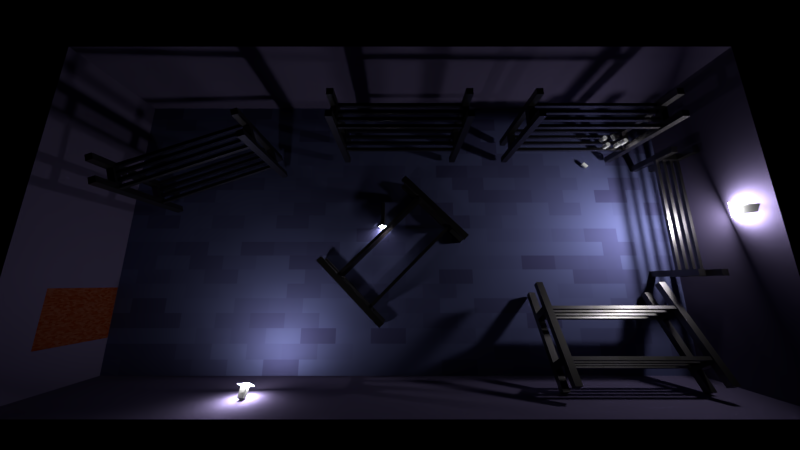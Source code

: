 # Source: Vorr_te_Tut.blend  (saved by Blender 2.78.0; exported with 4.5.12 LTS)
import bpy
from mathutils import Matrix  # noqa: F401  (used for matrix-valued properties, if any)

bpy.ops.wm.read_factory_settings(use_empty=True)
scene = bpy.context.scene
scene.name = 'Scene'

# ---- collections
col_collection_1 = bpy.data.collections.new('Collection 1'); scene.collection.children.link(col_collection_1)

# ---- materials (node trees are filled in below, after node groups)
mat_taschenlampe = bpy.data.materials.new('Taschenlampe')
mat_taschenlampe.alpha_threshold = 0.0
mat_taschenlampe.diffuse_color = (1.0, 1.0, 1.0, 1.0)
mat_taschenlampe.roughness = 0.5
mat_material_003 = bpy.data.materials.new('Material.003')
mat_material_003.alpha_threshold = 0.0
mat_material_003.roughness = 0.5
mat_material_002 = bpy.data.materials.new('Material.002')
mat_material_002.alpha_threshold = 0.0
mat_material_002.diffuse_color = (1.0, 1.0, 1.0, 1.0)
mat_material_002.roughness = 0.5
mat_material = bpy.data.materials.new('Material')
mat_material.alpha_threshold = 0.0
mat_material.roughness = 0.5
mat_t_r_sapwn = bpy.data.materials.new('Tür_sapwn')
mat_t_r_sapwn.alpha_threshold = 0.0
mat_t_r_sapwn.roughness = 0.5
mat_wand_spawn = bpy.data.materials.new('Wand_spawn')
mat_wand_spawn.alpha_threshold = 0.0
mat_wand_spawn.diffuse_color = (0.07226, 0.05956, 0.1149, 1.0)
mat_wand_spawn.roughness = 0.5
mat_wand_spawn.line_color = (0.0, 0.0, 0.0, 1.0)
mat_boden_spawn = bpy.data.materials.new('Boden_Spawn')
mat_boden_spawn.alpha_threshold = 0.0
mat_boden_spawn.roughness = 0.5

# ---- material node trees
mat_taschenlampe.use_nodes = True; mat_taschenlampe.node_tree.nodes.clear()
_N = mat_taschenlampe.node_tree.nodes; _L = mat_taschenlampe.node_tree.links
n0 = _N.new('ShaderNodeOutputMaterial'); n0.name = 'Material Output'; n0.location = (300, 300)
n1 = _N.new('ShaderNodeEmission'); n1.name = 'Emission'; n1.location = (10, 300)
n1.inputs[0].default_value = (0.8, 0.8, 0.8, 1.0)
n1.inputs[1].default_value = 200.0
_L.new(n1.outputs[0], n0.inputs[0])
n0.is_active_output = True
mat_material_003.use_nodes = True; mat_material_003.node_tree.nodes.clear()
_N = mat_material_003.node_tree.nodes; _L = mat_material_003.node_tree.links
n0 = _N.new('ShaderNodeOutputMaterial'); n0.name = 'Material Output'; n0.location = (300, 300)
n1 = _N.new('ShaderNodeBsdfDiffuse'); n1.name = 'Diffuse BSDF'; n1.location = (10, 300)
n1.inputs[0].default_value = (0.05781, 0.05781, 0.05781, 1.0)
_L.new(n1.outputs[0], n0.inputs[0])
n0.is_active_output = True
mat_material_002.use_nodes = True; mat_material_002.node_tree.nodes.clear()
_N = mat_material_002.node_tree.nodes; _L = mat_material_002.node_tree.links
n0 = _N.new('ShaderNodeOutputMaterial'); n0.name = 'Material Output'; n0.location = (300, 300)
n1 = _N.new('ShaderNodeEmission'); n1.name = 'Emission'; n1.location = (10, 300)
n1.inputs[0].default_value = (0.8, 0.8, 0.8, 1.0)
n1.inputs[1].default_value = 500.0
_L.new(n1.outputs[0], n0.inputs[0])
n0.is_active_output = True
mat_material.use_nodes = True; mat_material.node_tree.nodes.clear()
_N = mat_material.node_tree.nodes; _L = mat_material.node_tree.links
n0 = _N.new('ShaderNodeOutputMaterial'); n0.name = 'Material Output'; n0.location = (300, 300)
n1 = _N.new('ShaderNodeTexBrick'); n1.name = 'Brick Texture'; n1.location = (-190, 300)
n1.inputs[1].default_value = (0.1497, 0.139, 0.1523, 1.0)
n1.inputs[2].default_value = (0.1065, 0.1038, 0.08857, 1.0)
n1.inputs[5].default_value = 0.0
n1.inputs[7].default_value = -0.4
n1.inputs[9].default_value = 0.05
n2 = _N.new('ShaderNodeBsdfAnisotropic'); n2.name = 'Glossy BSDF'; n2.location = (10, 300)
n2.distribution = 'GGX'
n2.inputs[1].default_value = 0.3223
_L.new(n2.outputs[0], n0.inputs[0])
_L.new(n1.outputs[0], n2.inputs[0])
n0.is_active_output = True
mat_t_r_sapwn.use_nodes = True; mat_t_r_sapwn.node_tree.nodes.clear()
_N = mat_t_r_sapwn.node_tree.nodes; _L = mat_t_r_sapwn.node_tree.links
n0 = _N.new('ShaderNodeOutputMaterial'); n0.name = 'Material Output'; n0.location = (300, 300)
n1 = _N.new('ShaderNodeBsdfDiffuse'); n1.name = 'Diffuse BSDF'; n1.location = (10, 300)
n1.inputs[1].default_value = 0.09091
n2 = _N.new('ShaderNodeTexBrick'); n2.name = 'Brick Texture'; n2.location = (-180, 300)
n2.inputs[1].default_value = (0.0985, 0.01226, 0.0, 1.0)
n2.inputs[2].default_value = (0.1193, 0.03967, 0.0248, 1.0)
n2.inputs[5].default_value = 0.0
n2.inputs[8].default_value = 0.2
n2.inputs[9].default_value = 0.11
_L.new(n1.outputs[0], n0.inputs[0])
_L.new(n2.outputs[0], n1.inputs[0])
n0.is_active_output = True
mat_boden_spawn.use_nodes = True; mat_boden_spawn.node_tree.nodes.clear()
_N = mat_boden_spawn.node_tree.nodes; _L = mat_boden_spawn.node_tree.links
n0 = _N.new('ShaderNodeOutputMaterial'); n0.name = 'Material Output'; n0.location = (300, 300)
n1 = _N.new('ShaderNodeBsdfAnisotropic'); n1.name = 'Glossy BSDF'; n1.location = (10, 300)
n1.distribution = 'GGX'
n1.inputs[1].default_value = 0.7832
n2 = _N.new('ShaderNodeTexBrick'); n2.name = 'Brick Texture'; n2.location = (-190, 300)
n2.squash_frequency = 1
n2.inputs[1].default_value = (0.05576, 0.04413, 0.1282, 1.0)
n2.inputs[2].default_value = (0.1314, 0.1452, 0.3264, 1.0)
n2.inputs[4].default_value = 10.0
n2.inputs[5].default_value = 0.0
n2.inputs[7].default_value = 0.4
n2.inputs[8].default_value = 0.6
n2.inputs[9].default_value = 0.5
_L.new(n1.outputs[0], n0.inputs[0])
_L.new(n2.outputs[0], n1.inputs[0])
n0.is_active_output = True

# ---- world
world_world = bpy.data.worlds.new('World'); scene.world = world_world
world_world.use_nodes = True; world_world.node_tree.nodes.clear()
_N = world_world.node_tree.nodes; _L = world_world.node_tree.links
n0 = _N.new('ShaderNodeOutputWorld'); n0.name = 'World Output'; n0.location = (300, 300)
n1 = _N.new('ShaderNodeBackground'); n1.name = 'Background'; n1.location = (10, 300)
n1.inputs[0].default_value = (0.0, 0.0, 0.0, 1.0)
_L.new(n1.outputs[0], n0.inputs[0])
n0.is_active_output = True
world_world.color = (0.0, 0.0, 0.0)
world_world.use_sun_shadow = False
world_world.sun_shadow_jitter_overblur = 0.0
world_world.cycles.sampling_method = 'MANUAL'
world_world.light_settings.ao_factor = 0.2014

# ---- cameras
cam_camera = bpy.data.cameras.new('Camera')
cam_camera.clip_end = 100.0
cam_camera.lens = 11.0
cam_camera.sensor_width = 32.0
cam_camera.sensor_height = 18.0
cam_camera.ortho_scale = 7.314
cam_camera.dof.focus_distance = 0.0

# ---- meshes
me_circle = bpy.data.meshes.new('Circle')
me_circle.from_pydata([(0.0, 1.0, 0.0), (-0.1951, 0.9808, 0.0), (-0.3827, 0.9239, 0.0), (-0.5556, 0.8315, 0.0), (-0.7071, 0.7071, 0.0), (-0.8315, 0.5556, 0.0), (-0.9239, 0.3827, 0.0), (-0.9808, 0.1951, 0.0), (-1.0, 7.55e-08, 0.0), (-0.9808, -0.1951, 0.0), (-0.9239, -0.3827, 0.0), (-0.8315, -0.5556, 0.0), (-0.7071, -0.7071, 0.0), (-0.5556, -0.8315, 0.0), (-0.3827, -0.9239, 0.0), (-0.1951, -0.9808, 0.0), (3.258e-07, -1.0, 0.0), (0.1951, -0.9808, 0.0), (0.3827, -0.9239, 0.0), (0.5556, -0.8315, 0.0), (0.7071, -0.7071, 0.0), (0.8315, -0.5556, 0.0), (0.9239, -0.3827, 0.0), (0.9808, -0.1951, 0.0), (1.0, 9.656e-07, 0.0), (0.9808, 0.1951, 0.0), (0.9239, 0.3827, 0.0), (0.8315, 0.5556, 0.0), (0.7071, 0.7071, 0.0), (0.5556, 0.8315, 0.0), (0.3827, 0.9239, 0.0), (0.1951, 0.9808, 0.0)], [], [(1, 2, 3, 4, 5, 6, 7, 8, 9, 10, 11, 12, 13, 14, 15, 16, 17, 18, 19, 20, 21, 22, 23, 24, 25, 26, 27, 28, 29, 30, 31, 0)])
me_circle.materials.append(mat_taschenlampe)
me_circle.use_remesh_preserve_volume = False
me_circle.use_remesh_preserve_attributes = False
me_circle.use_mirror_vertex_groups = False
me_circle.update()
me_cone = bpy.data.meshes.new('Cone')
me_cone.from_pydata([(0.0, 1.0, -1.0), (0.1951, 0.9808, -1.0), (0.3827, 0.9239, -1.0), (0.5556, 0.8315, -1.0), (0.7071, 0.7071, -1.0), (0.8315, 0.5556, -1.0), (0.9239, 0.3827, -1.0), (0.9808, 0.1951, -1.0), (1.0, 7.55e-08, -1.0), (0.0, 0.0, 1.0), (0.9808, -0.1951, -1.0), (0.9239, -0.3827, -1.0), (0.8315, -0.5556, -1.0), (0.7071, -0.7071, -1.0), (0.5556, -0.8315, -1.0), (0.3827, -0.9239, -1.0), (0.1951, -0.9808, -1.0), (-3.258e-07, -1.0, -1.0), (-0.1951, -0.9808, -1.0), (-0.3827, -0.9239, -1.0), (-0.5556, -0.8315, -1.0), (-0.7071, -0.7071, -1.0), (-0.8315, -0.5556, -1.0), (-0.9239, -0.3827, -1.0), (-0.9808, -0.1951, -1.0), (-1.0, 9.656e-07, -1.0), (-0.9808, 0.1951, -1.0), (-0.9239, 0.3827, -1.0), (-0.8315, 0.5556, -1.0), (-0.7071, 0.7071, -1.0), (-0.5556, 0.8315, -1.0), (-0.3827, 0.9239, -1.0), (-0.1951, 0.9808, -1.0)], [], [(0, 9, 1), (1, 9, 2), (2, 9, 3), (3, 9, 4), (4, 9, 5), (5, 9, 6), (6, 9, 7), (7, 9, 8), (8, 9, 10), (10, 9, 11), (11, 9, 12), (12, 9, 13), (13, 9, 14), (14, 9, 15), (15, 9, 16), (16, 9, 17), (17, 9, 18), (18, 9, 19), (19, 9, 20), (20, 9, 21), (21, 9, 22), (22, 9, 23), (23, 9, 24), (24, 9, 25), (25, 9, 26), (26, 9, 27), (27, 9, 28), (28, 9, 29), (29, 9, 30), (30, 9, 31), (31, 9, 32), (32, 9, 0), (0, 1, 2, 3, 4, 5, 6, 7, 8, 10, 11, 12, 13, 14, 15, 16, 17, 18, 19, 20, 21, 22, 23, 24, 25, 26, 27, 28, 29, 30, 31, 32)])
me_cone.materials.append(mat_material_003)
me_cone.use_remesh_preserve_volume = False
me_cone.use_remesh_preserve_attributes = False
me_cone.use_mirror_vertex_groups = False
me_cone.update()
me_cylinder_006 = bpy.data.meshes.new('Cylinder.006')
me_cylinder_006.from_pydata([(0.0, 1.0, -1.0), (0.0, 1.0, 1.0), (0.1951, 0.9808, -1.0), (0.1951, 0.9808, 1.0), (0.3827, 0.9239, -1.0), (0.3827, 0.9239, 1.0), (0.5556, 0.8315, -1.0), (0.5556, 0.8315, 1.0), (0.7071, 0.7071, -1.0), (0.7071, 0.7071, 1.0), (0.8315, 0.5556, -1.0), (0.8315, 0.5556, 1.0), (0.9239, 0.3827, -1.0), (0.9239, 0.3827, 1.0), (0.9808, 0.1951, -1.0), (0.9808, 0.1951, 1.0), (1.0, 7.55e-08, -1.0), (1.0, 7.55e-08, 1.0), (0.9808, -0.1951, -1.0), (0.9808, -0.1951, 1.0), (0.9239, -0.3827, -1.0), (0.9239, -0.3827, 1.0), (0.8315, -0.5556, -1.0), (0.8315, -0.5556, 1.0), (0.7071, -0.7071, -1.0), (0.7071, -0.7071, 1.0), (0.5556, -0.8315, -1.0), (0.5556, -0.8315, 1.0), (0.3827, -0.9239, -1.0), (0.3827, -0.9239, 1.0), (0.1951, -0.9808, -1.0), (0.1951, -0.9808, 1.0), (-3.258e-07, -1.0, -1.0), (-3.258e-07, -1.0, 1.0), (-0.1951, -0.9808, -1.0), (-0.1951, -0.9808, 1.0), (-0.3827, -0.9239, -1.0), (-0.3827, -0.9239, 1.0), (-0.5556, -0.8315, -1.0), (-0.5556, -0.8315, 1.0), (-0.7071, -0.7071, -1.0), (-0.7071, -0.7071, 1.0), (-0.8315, -0.5556, -1.0), (-0.8315, -0.5556, 1.0), (-0.9239, -0.3827, -1.0), (-0.9239, -0.3827, 1.0), (-0.9808, -0.1951, -1.0), (-0.9808, -0.1951, 1.0), (-1.0, 9.656e-07, -1.0), (-1.0, 9.656e-07, 1.0), (-0.9808, 0.1951, -1.0), (-0.9808, 0.1951, 1.0), (-0.9239, 0.3827, -1.0), (-0.9239, 0.3827, 1.0), (-0.8315, 0.5556, -1.0), (-0.8315, 0.5556, 1.0), (-0.7071, 0.7071, -1.0), (-0.7071, 0.7071, 1.0), (-0.5556, 0.8315, -1.0), (-0.5556, 0.8315, 1.0), (-0.3827, 0.9239, -1.0), (-0.3827, 0.9239, 1.0), (-0.1951, 0.9808, -1.0), (-0.1951, 0.9808, 1.0)], [], [(0, 1, 3, 2), (2, 3, 5, 4), (4, 5, 7, 6), (6, 7, 9, 8), (8, 9, 11, 10), (10, 11, 13, 12), (12, 13, 15, 14), (14, 15, 17, 16), (16, 17, 19, 18), (18, 19, 21, 20), (20, 21, 23, 22), (22, 23, 25, 24), (24, 25, 27, 26), (26, 27, 29, 28), (28, 29, 31, 30), (30, 31, 33, 32), (32, 33, 35, 34), (34, 35, 37, 36), (36, 37, 39, 38), (38, 39, 41, 40), (40, 41, 43, 42), (42, 43, 45, 44), (44, 45, 47, 46), (46, 47, 49, 48), (48, 49, 51, 50), (50, 51, 53, 52), (52, 53, 55, 54), (54, 55, 57, 56), (56, 57, 59, 58), (58, 59, 61, 60), (3, 1, 63, 61, 59, 57, 55, 53, 51, 49, 47, 45, 43, 41, 39, 37, 35, 33, 31, 29, 27, 25, 23, 21, 19, 17, 15, 13, 11, 9, 7, 5), (60, 61, 63, 62), (62, 63, 1, 0), (0, 2, 4, 6, 8, 10, 12, 14, 16, 18, 20, 22, 24, 26, 28, 30, 32, 34, 36, 38, 40, 42, 44, 46, 48, 50, 52, 54, 56, 58, 60, 62)])
me_cylinder_006.materials.append(mat_material_003)
me_cylinder_006.use_remesh_preserve_volume = False
me_cylinder_006.use_remesh_preserve_attributes = False
me_cylinder_006.use_mirror_vertex_groups = False
me_cylinder_006.update()
me_cylinder_005 = bpy.data.meshes.new('Cylinder.005')
me_cylinder_005.from_pydata([(0.0, 1.0, -1.0), (0.0, 1.0, 1.0), (0.1951, 0.9808, -1.0), (0.1951, 0.9808, 1.0), (0.3827, 0.9239, -1.0), (0.3827, 0.9239, 1.0), (0.5556, 0.8315, -1.0), (0.5556, 0.8315, 1.0), (0.7071, 0.7071, -1.0), (0.7071, 0.7071, 1.0), (0.8315, 0.5556, -1.0), (0.8315, 0.5556, 1.0), (0.9239, 0.3827, -1.0), (0.9239, 0.3827, 1.0), (0.9808, 0.1951, -1.0), (0.9808, 0.1951, 1.0), (1.0, 7.55e-08, -1.0), (1.0, 7.55e-08, 1.0), (0.9808, -0.1951, -1.0), (0.9808, -0.1951, 1.0), (0.9239, -0.3827, -1.0), (0.9239, -0.3827, 1.0), (0.8315, -0.5556, -1.0), (0.8315, -0.5556, 1.0), (0.7071, -0.7071, -1.0), (0.7071, -0.7071, 1.0), (0.5556, -0.8315, -1.0), (0.5556, -0.8315, 1.0), (0.3827, -0.9239, -1.0), (0.3827, -0.9239, 1.0), (0.1951, -0.9808, -1.0), (0.1951, -0.9808, 1.0), (-3.258e-07, -1.0, -1.0), (-3.258e-07, -1.0, 1.0), (-0.1951, -0.9808, -1.0), (-0.1951, -0.9808, 1.0), (-0.3827, -0.9239, -1.0), (-0.3827, -0.9239, 1.0), (-0.5556, -0.8315, -1.0), (-0.5556, -0.8315, 1.0), (-0.7071, -0.7071, -1.0), (-0.7071, -0.7071, 1.0), (-0.8315, -0.5556, -1.0), (-0.8315, -0.5556, 1.0), (-0.9239, -0.3827, -1.0), (-0.9239, -0.3827, 1.0), (-0.9808, -0.1951, -1.0), (-0.9808, -0.1951, 1.0), (-1.0, 9.656e-07, -1.0), (-1.0, 9.656e-07, 1.0), (-0.9808, 0.1951, -1.0), (-0.9808, 0.1951, 1.0), (-0.9239, 0.3827, -1.0), (-0.9239, 0.3827, 1.0), (-0.8315, 0.5556, -1.0), (-0.8315, 0.5556, 1.0), (-0.7071, 0.7071, -1.0), (-0.7071, 0.7071, 1.0), (-0.5556, 0.8315, -1.0), (-0.5556, 0.8315, 1.0), (-0.3827, 0.9239, -1.0), (-0.3827, 0.9239, 1.0), (-0.1951, 0.9808, -1.0), (-0.1951, 0.9808, 1.0)], [], [(0, 1, 3, 2), (2, 3, 5, 4), (4, 5, 7, 6), (6, 7, 9, 8), (8, 9, 11, 10), (10, 11, 13, 12), (12, 13, 15, 14), (14, 15, 17, 16), (16, 17, 19, 18), (18, 19, 21, 20), (20, 21, 23, 22), (22, 23, 25, 24), (24, 25, 27, 26), (26, 27, 29, 28), (28, 29, 31, 30), (30, 31, 33, 32), (32, 33, 35, 34), (34, 35, 37, 36), (36, 37, 39, 38), (38, 39, 41, 40), (40, 41, 43, 42), (42, 43, 45, 44), (44, 45, 47, 46), (46, 47, 49, 48), (48, 49, 51, 50), (50, 51, 53, 52), (52, 53, 55, 54), (54, 55, 57, 56), (56, 57, 59, 58), (58, 59, 61, 60), (3, 1, 63, 61, 59, 57, 55, 53, 51, 49, 47, 45, 43, 41, 39, 37, 35, 33, 31, 29, 27, 25, 23, 21, 19, 17, 15, 13, 11, 9, 7, 5), (60, 61, 63, 62), (62, 63, 1, 0), (0, 2, 4, 6, 8, 10, 12, 14, 16, 18, 20, 22, 24, 26, 28, 30, 32, 34, 36, 38, 40, 42, 44, 46, 48, 50, 52, 54, 56, 58, 60, 62)])
me_cylinder_005.use_remesh_preserve_volume = False
me_cylinder_005.use_remesh_preserve_attributes = False
me_cylinder_005.use_mirror_vertex_groups = False
me_cylinder_005.update()
me_cylinder_004 = bpy.data.meshes.new('Cylinder.004')
me_cylinder_004.from_pydata([(0.0, 1.0, -1.0), (0.0, 1.0, 1.0), (0.1951, 0.9808, -1.0), (0.1951, 0.9808, 1.0), (0.3827, 0.9239, -1.0), (0.3827, 0.9239, 1.0), (0.5556, 0.8315, -1.0), (0.5556, 0.8315, 1.0), (0.7071, 0.7071, -1.0), (0.7071, 0.7071, 1.0), (0.8315, 0.5556, -1.0), (0.8315, 0.5556, 1.0), (0.9239, 0.3827, -1.0), (0.9239, 0.3827, 1.0), (0.9808, 0.1951, -1.0), (0.9808, 0.1951, 1.0), (1.0, 7.55e-08, -1.0), (1.0, 7.55e-08, 1.0), (0.9808, -0.1951, -1.0), (0.9808, -0.1951, 1.0), (0.9239, -0.3827, -1.0), (0.9239, -0.3827, 1.0), (0.8315, -0.5556, -1.0), (0.8315, -0.5556, 1.0), (0.7071, -0.7071, -1.0), (0.7071, -0.7071, 1.0), (0.5556, -0.8315, -1.0), (0.5556, -0.8315, 1.0), (0.3827, -0.9239, -1.0), (0.3827, -0.9239, 1.0), (0.1951, -0.9808, -1.0), (0.1951, -0.9808, 1.0), (-3.258e-07, -1.0, -1.0), (-3.258e-07, -1.0, 1.0), (-0.1951, -0.9808, -1.0), (-0.1951, -0.9808, 1.0), (-0.3827, -0.9239, -1.0), (-0.3827, -0.9239, 1.0), (-0.5556, -0.8315, -1.0), (-0.5556, -0.8315, 1.0), (-0.7071, -0.7071, -1.0), (-0.7071, -0.7071, 1.0), (-0.8315, -0.5556, -1.0), (-0.8315, -0.5556, 1.0), (-0.9239, -0.3827, -1.0), (-0.9239, -0.3827, 1.0), (-0.9808, -0.1951, -1.0), (-0.9808, -0.1951, 1.0), (-1.0, 9.656e-07, -1.0), (-1.0, 9.656e-07, 1.0), (-0.9808, 0.1951, -1.0), (-0.9808, 0.1951, 1.0), (-0.9239, 0.3827, -1.0), (-0.9239, 0.3827, 1.0), (-0.8315, 0.5556, -1.0), (-0.8315, 0.5556, 1.0), (-0.7071, 0.7071, -1.0), (-0.7071, 0.7071, 1.0), (-0.5556, 0.8315, -1.0), (-0.5556, 0.8315, 1.0), (-0.3827, 0.9239, -1.0), (-0.3827, 0.9239, 1.0), (-0.1951, 0.9808, -1.0), (-0.1951, 0.9808, 1.0)], [], [(0, 1, 3, 2), (2, 3, 5, 4), (4, 5, 7, 6), (6, 7, 9, 8), (8, 9, 11, 10), (10, 11, 13, 12), (12, 13, 15, 14), (14, 15, 17, 16), (16, 17, 19, 18), (18, 19, 21, 20), (20, 21, 23, 22), (22, 23, 25, 24), (24, 25, 27, 26), (26, 27, 29, 28), (28, 29, 31, 30), (30, 31, 33, 32), (32, 33, 35, 34), (34, 35, 37, 36), (36, 37, 39, 38), (38, 39, 41, 40), (40, 41, 43, 42), (42, 43, 45, 44), (44, 45, 47, 46), (46, 47, 49, 48), (48, 49, 51, 50), (50, 51, 53, 52), (52, 53, 55, 54), (54, 55, 57, 56), (56, 57, 59, 58), (58, 59, 61, 60), (3, 1, 63, 61, 59, 57, 55, 53, 51, 49, 47, 45, 43, 41, 39, 37, 35, 33, 31, 29, 27, 25, 23, 21, 19, 17, 15, 13, 11, 9, 7, 5), (60, 61, 63, 62), (62, 63, 1, 0), (0, 2, 4, 6, 8, 10, 12, 14, 16, 18, 20, 22, 24, 26, 28, 30, 32, 34, 36, 38, 40, 42, 44, 46, 48, 50, 52, 54, 56, 58, 60, 62)])
me_cylinder_004.use_remesh_preserve_volume = False
me_cylinder_004.use_remesh_preserve_attributes = False
me_cylinder_004.use_mirror_vertex_groups = False
me_cylinder_004.update()
me_cylinder_003 = bpy.data.meshes.new('Cylinder.003')
me_cylinder_003.from_pydata([(0.0, 1.0, -1.0), (0.0, 1.0, 1.0), (0.1951, 0.9808, -1.0), (0.1951, 0.9808, 1.0), (0.3827, 0.9239, -1.0), (0.3827, 0.9239, 1.0), (0.5556, 0.8315, -1.0), (0.5556, 0.8315, 1.0), (0.7071, 0.7071, -1.0), (0.7071, 0.7071, 1.0), (0.8315, 0.5556, -1.0), (0.8315, 0.5556, 1.0), (0.9239, 0.3827, -1.0), (0.9239, 0.3827, 1.0), (0.9808, 0.1951, -1.0), (0.9808, 0.1951, 1.0), (1.0, 7.55e-08, -1.0), (1.0, 7.55e-08, 1.0), (0.9808, -0.1951, -1.0), (0.9808, -0.1951, 1.0), (0.9239, -0.3827, -1.0), (0.9239, -0.3827, 1.0), (0.8315, -0.5556, -1.0), (0.8315, -0.5556, 1.0), (0.7071, -0.7071, -1.0), (0.7071, -0.7071, 1.0), (0.5556, -0.8315, -1.0), (0.5556, -0.8315, 1.0), (0.3827, -0.9239, -1.0), (0.3827, -0.9239, 1.0), (0.1951, -0.9808, -1.0), (0.1951, -0.9808, 1.0), (-3.258e-07, -1.0, -1.0), (-3.258e-07, -1.0, 1.0), (-0.1951, -0.9808, -1.0), (-0.1951, -0.9808, 1.0), (-0.3827, -0.9239, -1.0), (-0.3827, -0.9239, 1.0), (-0.5556, -0.8315, -1.0), (-0.5556, -0.8315, 1.0), (-0.7071, -0.7071, -1.0), (-0.7071, -0.7071, 1.0), (-0.8315, -0.5556, -1.0), (-0.8315, -0.5556, 1.0), (-0.9239, -0.3827, -1.0), (-0.9239, -0.3827, 1.0), (-0.9808, -0.1951, -1.0), (-0.9808, -0.1951, 1.0), (-1.0, 9.656e-07, -1.0), (-1.0, 9.656e-07, 1.0), (-0.9808, 0.1951, -1.0), (-0.9808, 0.1951, 1.0), (-0.9239, 0.3827, -1.0), (-0.9239, 0.3827, 1.0), (-0.8315, 0.5556, -1.0), (-0.8315, 0.5556, 1.0), (-0.7071, 0.7071, -1.0), (-0.7071, 0.7071, 1.0), (-0.5556, 0.8315, -1.0), (-0.5556, 0.8315, 1.0), (-0.3827, 0.9239, -1.0), (-0.3827, 0.9239, 1.0), (-0.1951, 0.9808, -1.0), (-0.1951, 0.9808, 1.0)], [], [(0, 1, 3, 2), (2, 3, 5, 4), (4, 5, 7, 6), (6, 7, 9, 8), (8, 9, 11, 10), (10, 11, 13, 12), (12, 13, 15, 14), (14, 15, 17, 16), (16, 17, 19, 18), (18, 19, 21, 20), (20, 21, 23, 22), (22, 23, 25, 24), (24, 25, 27, 26), (26, 27, 29, 28), (28, 29, 31, 30), (30, 31, 33, 32), (32, 33, 35, 34), (34, 35, 37, 36), (36, 37, 39, 38), (38, 39, 41, 40), (40, 41, 43, 42), (42, 43, 45, 44), (44, 45, 47, 46), (46, 47, 49, 48), (48, 49, 51, 50), (50, 51, 53, 52), (52, 53, 55, 54), (54, 55, 57, 56), (56, 57, 59, 58), (58, 59, 61, 60), (3, 1, 63, 61, 59, 57, 55, 53, 51, 49, 47, 45, 43, 41, 39, 37, 35, 33, 31, 29, 27, 25, 23, 21, 19, 17, 15, 13, 11, 9, 7, 5), (60, 61, 63, 62), (62, 63, 1, 0), (0, 2, 4, 6, 8, 10, 12, 14, 16, 18, 20, 22, 24, 26, 28, 30, 32, 34, 36, 38, 40, 42, 44, 46, 48, 50, 52, 54, 56, 58, 60, 62)])
me_cylinder_003.use_remesh_preserve_volume = False
me_cylinder_003.use_remesh_preserve_attributes = False
me_cylinder_003.use_mirror_vertex_groups = False
me_cylinder_003.update()
me_cylinder_002 = bpy.data.meshes.new('Cylinder.002')
me_cylinder_002.from_pydata([(0.0, 1.0, -1.0), (0.0, 1.0, 1.0), (0.1951, 0.9808, -1.0), (0.1951, 0.9808, 1.0), (0.3827, 0.9239, -1.0), (0.3827, 0.9239, 1.0), (0.5556, 0.8315, -1.0), (0.5556, 0.8315, 1.0), (0.7071, 0.7071, -1.0), (0.7071, 0.7071, 1.0), (0.8315, 0.5556, -1.0), (0.8315, 0.5556, 1.0), (0.9239, 0.3827, -1.0), (0.9239, 0.3827, 1.0), (0.9808, 0.1951, -1.0), (0.9808, 0.1951, 1.0), (1.0, 7.55e-08, -1.0), (1.0, 7.55e-08, 1.0), (0.9808, -0.1951, -1.0), (0.9808, -0.1951, 1.0), (0.9239, -0.3827, -1.0), (0.9239, -0.3827, 1.0), (0.8315, -0.5556, -1.0), (0.8315, -0.5556, 1.0), (0.7071, -0.7071, -1.0), (0.7071, -0.7071, 1.0), (0.5556, -0.8315, -1.0), (0.5556, -0.8315, 1.0), (0.3827, -0.9239, -1.0), (0.3827, -0.9239, 1.0), (0.1951, -0.9808, -1.0), (0.1951, -0.9808, 1.0), (-3.258e-07, -1.0, -1.0), (-3.258e-07, -1.0, 1.0), (-0.1951, -0.9808, -1.0), (-0.1951, -0.9808, 1.0), (-0.3827, -0.9239, -1.0), (-0.3827, -0.9239, 1.0), (-0.5556, -0.8315, -1.0), (-0.5556, -0.8315, 1.0), (-0.7071, -0.7071, -1.0), (-0.7071, -0.7071, 1.0), (-0.8315, -0.5556, -1.0), (-0.8315, -0.5556, 1.0), (-0.9239, -0.3827, -1.0), (-0.9239, -0.3827, 1.0), (-0.9808, -0.1951, -1.0), (-0.9808, -0.1951, 1.0), (-1.0, 9.656e-07, -1.0), (-1.0, 9.656e-07, 1.0), (-0.9808, 0.1951, -1.0), (-0.9808, 0.1951, 1.0), (-0.9239, 0.3827, -1.0), (-0.9239, 0.3827, 1.0), (-0.8315, 0.5556, -1.0), (-0.8315, 0.5556, 1.0), (-0.7071, 0.7071, -1.0), (-0.7071, 0.7071, 1.0), (-0.5556, 0.8315, -1.0), (-0.5556, 0.8315, 1.0), (-0.3827, 0.9239, -1.0), (-0.3827, 0.9239, 1.0), (-0.1951, 0.9808, -1.0), (-0.1951, 0.9808, 1.0)], [], [(0, 1, 3, 2), (2, 3, 5, 4), (4, 5, 7, 6), (6, 7, 9, 8), (8, 9, 11, 10), (10, 11, 13, 12), (12, 13, 15, 14), (14, 15, 17, 16), (16, 17, 19, 18), (18, 19, 21, 20), (20, 21, 23, 22), (22, 23, 25, 24), (24, 25, 27, 26), (26, 27, 29, 28), (28, 29, 31, 30), (30, 31, 33, 32), (32, 33, 35, 34), (34, 35, 37, 36), (36, 37, 39, 38), (38, 39, 41, 40), (40, 41, 43, 42), (42, 43, 45, 44), (44, 45, 47, 46), (46, 47, 49, 48), (48, 49, 51, 50), (50, 51, 53, 52), (52, 53, 55, 54), (54, 55, 57, 56), (56, 57, 59, 58), (58, 59, 61, 60), (3, 1, 63, 61, 59, 57, 55, 53, 51, 49, 47, 45, 43, 41, 39, 37, 35, 33, 31, 29, 27, 25, 23, 21, 19, 17, 15, 13, 11, 9, 7, 5), (60, 61, 63, 62), (62, 63, 1, 0), (0, 2, 4, 6, 8, 10, 12, 14, 16, 18, 20, 22, 24, 26, 28, 30, 32, 34, 36, 38, 40, 42, 44, 46, 48, 50, 52, 54, 56, 58, 60, 62)])
me_cylinder_002.use_remesh_preserve_volume = False
me_cylinder_002.use_remesh_preserve_attributes = False
me_cylinder_002.use_mirror_vertex_groups = False
me_cylinder_002.update()
me_cylinder_001 = bpy.data.meshes.new('Cylinder.001')
me_cylinder_001.from_pydata([(0.0, 1.0, -1.0), (0.0, 1.0, 1.0), (0.1951, 0.9808, -1.0), (0.1951, 0.9808, 1.0), (0.3827, 0.9239, -1.0), (0.3827, 0.9239, 1.0), (0.5556, 0.8315, -1.0), (0.5556, 0.8315, 1.0), (0.7071, 0.7071, -1.0), (0.7071, 0.7071, 1.0), (0.8315, 0.5556, -1.0), (0.8315, 0.5556, 1.0), (0.9239, 0.3827, -1.0), (0.9239, 0.3827, 1.0), (0.9808, 0.1951, -1.0), (0.9808, 0.1951, 1.0), (1.0, 7.55e-08, -1.0), (1.0, 7.55e-08, 1.0), (0.9808, -0.1951, -1.0), (0.9808, -0.1951, 1.0), (0.9239, -0.3827, -1.0), (0.9239, -0.3827, 1.0), (0.8315, -0.5556, -1.0), (0.8315, -0.5556, 1.0), (0.7071, -0.7071, -1.0), (0.7071, -0.7071, 1.0), (0.5556, -0.8315, -1.0), (0.5556, -0.8315, 1.0), (0.3827, -0.9239, -1.0), (0.3827, -0.9239, 1.0), (0.1951, -0.9808, -1.0), (0.1951, -0.9808, 1.0), (-3.258e-07, -1.0, -1.0), (-3.258e-07, -1.0, 1.0), (-0.1951, -0.9808, -1.0), (-0.1951, -0.9808, 1.0), (-0.3827, -0.9239, -1.0), (-0.3827, -0.9239, 1.0), (-0.5556, -0.8315, -1.0), (-0.5556, -0.8315, 1.0), (-0.7071, -0.7071, -1.0), (-0.7071, -0.7071, 1.0), (-0.8315, -0.5556, -1.0), (-0.8315, -0.5556, 1.0), (-0.9239, -0.3827, -1.0), (-0.9239, -0.3827, 1.0), (-0.9808, -0.1951, -1.0), (-0.9808, -0.1951, 1.0), (-1.0, 9.656e-07, -1.0), (-1.0, 9.656e-07, 1.0), (-0.9808, 0.1951, -1.0), (-0.9808, 0.1951, 1.0), (-0.9239, 0.3827, -1.0), (-0.9239, 0.3827, 1.0), (-0.8315, 0.5556, -1.0), (-0.8315, 0.5556, 1.0), (-0.7071, 0.7071, -1.0), (-0.7071, 0.7071, 1.0), (-0.5556, 0.8315, -1.0), (-0.5556, 0.8315, 1.0), (-0.3827, 0.9239, -1.0), (-0.3827, 0.9239, 1.0), (-0.1951, 0.9808, -1.0), (-0.1951, 0.9808, 1.0)], [], [(0, 1, 3, 2), (2, 3, 5, 4), (4, 5, 7, 6), (6, 7, 9, 8), (8, 9, 11, 10), (10, 11, 13, 12), (12, 13, 15, 14), (14, 15, 17, 16), (16, 17, 19, 18), (18, 19, 21, 20), (20, 21, 23, 22), (22, 23, 25, 24), (24, 25, 27, 26), (26, 27, 29, 28), (28, 29, 31, 30), (30, 31, 33, 32), (32, 33, 35, 34), (34, 35, 37, 36), (36, 37, 39, 38), (38, 39, 41, 40), (40, 41, 43, 42), (42, 43, 45, 44), (44, 45, 47, 46), (46, 47, 49, 48), (48, 49, 51, 50), (50, 51, 53, 52), (52, 53, 55, 54), (54, 55, 57, 56), (56, 57, 59, 58), (58, 59, 61, 60), (3, 1, 63, 61, 59, 57, 55, 53, 51, 49, 47, 45, 43, 41, 39, 37, 35, 33, 31, 29, 27, 25, 23, 21, 19, 17, 15, 13, 11, 9, 7, 5), (60, 61, 63, 62), (62, 63, 1, 0), (0, 2, 4, 6, 8, 10, 12, 14, 16, 18, 20, 22, 24, 26, 28, 30, 32, 34, 36, 38, 40, 42, 44, 46, 48, 50, 52, 54, 56, 58, 60, 62)])
me_cylinder_001.use_remesh_preserve_volume = False
me_cylinder_001.use_remesh_preserve_attributes = False
me_cylinder_001.use_mirror_vertex_groups = False
me_cylinder_001.update()
me_cylinder = bpy.data.meshes.new('Cylinder')
me_cylinder.from_pydata([(0.0, 1.0, -1.0), (0.0, 1.0, 1.0), (0.1951, 0.9808, -1.0), (0.1951, 0.9808, 1.0), (0.3827, 0.9239, -1.0), (0.3827, 0.9239, 1.0), (0.5556, 0.8315, -1.0), (0.5556, 0.8315, 1.0), (0.7071, 0.7071, -1.0), (0.7071, 0.7071, 1.0), (0.8315, 0.5556, -1.0), (0.8315, 0.5556, 1.0), (0.9239, 0.3827, -1.0), (0.9239, 0.3827, 1.0), (0.9808, 0.1951, -1.0), (0.9808, 0.1951, 1.0), (1.0, 7.55e-08, -1.0), (1.0, 7.55e-08, 1.0), (0.9808, -0.1951, -1.0), (0.9808, -0.1951, 1.0), (0.9239, -0.3827, -1.0), (0.9239, -0.3827, 1.0), (0.8315, -0.5556, -1.0), (0.8315, -0.5556, 1.0), (0.7071, -0.7071, -1.0), (0.7071, -0.7071, 1.0), (0.5556, -0.8315, -1.0), (0.5556, -0.8315, 1.0), (0.3827, -0.9239, -1.0), (0.3827, -0.9239, 1.0), (0.1951, -0.9808, -1.0), (0.1951, -0.9808, 1.0), (-3.258e-07, -1.0, -1.0), (-3.258e-07, -1.0, 1.0), (-0.1951, -0.9808, -1.0), (-0.1951, -0.9808, 1.0), (-0.3827, -0.9239, -1.0), (-0.3827, -0.9239, 1.0), (-0.5556, -0.8315, -1.0), (-0.5556, -0.8315, 1.0), (-0.7071, -0.7071, -1.0), (-0.7071, -0.7071, 1.0), (-0.8315, -0.5556, -1.0), (-0.8315, -0.5556, 1.0), (-0.9239, -0.3827, -1.0), (-0.9239, -0.3827, 1.0), (-0.9808, -0.1951, -1.0), (-0.9808, -0.1951, 1.0), (-1.0, 9.656e-07, -1.0), (-1.0, 9.656e-07, 1.0), (-0.9808, 0.1951, -1.0), (-0.9808, 0.1951, 1.0), (-0.9239, 0.3827, -1.0), (-0.9239, 0.3827, 1.0), (-0.8315, 0.5556, -1.0), (-0.8315, 0.5556, 1.0), (-0.7071, 0.7071, -1.0), (-0.7071, 0.7071, 1.0), (-0.5556, 0.8315, -1.0), (-0.5556, 0.8315, 1.0), (-0.3827, 0.9239, -1.0), (-0.3827, 0.9239, 1.0), (-0.1951, 0.9808, -1.0), (-0.1951, 0.9808, 1.0)], [], [(0, 1, 3, 2), (2, 3, 5, 4), (4, 5, 7, 6), (6, 7, 9, 8), (8, 9, 11, 10), (10, 11, 13, 12), (12, 13, 15, 14), (14, 15, 17, 16), (16, 17, 19, 18), (18, 19, 21, 20), (20, 21, 23, 22), (22, 23, 25, 24), (24, 25, 27, 26), (26, 27, 29, 28), (28, 29, 31, 30), (30, 31, 33, 32), (32, 33, 35, 34), (34, 35, 37, 36), (36, 37, 39, 38), (38, 39, 41, 40), (40, 41, 43, 42), (42, 43, 45, 44), (44, 45, 47, 46), (46, 47, 49, 48), (48, 49, 51, 50), (50, 51, 53, 52), (52, 53, 55, 54), (54, 55, 57, 56), (56, 57, 59, 58), (58, 59, 61, 60), (3, 1, 63, 61, 59, 57, 55, 53, 51, 49, 47, 45, 43, 41, 39, 37, 35, 33, 31, 29, 27, 25, 23, 21, 19, 17, 15, 13, 11, 9, 7, 5), (60, 61, 63, 62), (62, 63, 1, 0), (0, 2, 4, 6, 8, 10, 12, 14, 16, 18, 20, 22, 24, 26, 28, 30, 32, 34, 36, 38, 40, 42, 44, 46, 48, 50, 52, 54, 56, 58, 60, 62)])
me_cylinder.use_remesh_preserve_volume = False
me_cylinder.use_remesh_preserve_attributes = False
me_cylinder.use_mirror_vertex_groups = False
me_cylinder.update()
me_plane_001 = bpy.data.meshes.new('Plane.001')
me_plane_001.from_pydata([(-1.0, -1.0, 0.0), (1.0, -1.0, 0.0), (-1.0, 1.0, 0.0), (1.0, 1.0, 0.0)], [], [(0, 1, 3, 2)])
me_plane_001.materials.append(mat_material_002)
me_plane_001.use_remesh_preserve_volume = False
me_plane_001.use_remesh_preserve_attributes = False
me_plane_001.use_mirror_vertex_groups = False
me_plane_001.update()
me_cube_018 = bpy.data.meshes.new('Cube.018')
me_cube_018.from_pydata([(-1.0, -1.0, -1.0), (-1.0, -1.0, 1.0), (-1.0, 1.0, -1.0), (-1.0, 1.0, 1.0), (1.0, -1.0, -1.0), (1.0, -1.0, 1.0), (1.0, 1.0, -1.0), (1.0, 1.0, 1.0)], [], [(0, 1, 3, 2), (2, 3, 7, 6), (6, 7, 5, 4), (4, 5, 1, 0), (2, 6, 4, 0), (7, 3, 1, 5)])
me_cube_018.materials.append(mat_material_003)
me_cube_018.use_remesh_preserve_volume = False
me_cube_018.use_remesh_preserve_attributes = False
me_cube_018.use_mirror_vertex_groups = False
me_cube_018.update()
me_cube_017 = bpy.data.meshes.new('Cube.017')
me_cube_017.from_pydata([(-1.0, -1.0, -1.0), (-1.0, -1.0, 1.0), (-1.0, 1.0, -1.0), (-1.0, 1.0, 1.0), (1.0, -1.0, -1.0), (1.0, -1.0, 1.0), (1.0, 1.0, -1.0), (1.0, 1.0, 1.0)], [], [(0, 1, 3, 2), (2, 3, 7, 6), (6, 7, 5, 4), (4, 5, 1, 0), (2, 6, 4, 0), (7, 3, 1, 5)])
me_cube_017.materials.append(mat_material_003)
me_cube_017.use_remesh_preserve_volume = False
me_cube_017.use_remesh_preserve_attributes = False
me_cube_017.use_mirror_vertex_groups = False
me_cube_017.update()
me_plane = bpy.data.meshes.new('Plane')
me_plane.from_pydata([(-1.0, -1.0, 0.0), (1.0, -1.0, 0.0), (-1.0, 1.0, 0.0), (1.0, 1.0, 0.0)], [], [(0, 1, 3, 2)])
me_plane.materials.append(mat_material_002)
me_plane.use_remesh_preserve_volume = False
me_plane.use_remesh_preserve_attributes = False
me_plane.use_mirror_vertex_groups = False
me_plane.update()
me_cube_016 = bpy.data.meshes.new('Cube.016')
me_cube_016.from_pydata([(-1.047, -0.9631, 13.84), (-1.047, -0.9631, 15.84), (-1.047, 1.037, 13.84), (-1.047, 1.037, 15.84), (0.9533, -0.9631, 13.84), (0.9533, -0.9631, 15.84), (0.9533, 1.037, 13.84), (0.9533, 1.037, 15.84), (-41.13, -0.9631, 13.84), (-41.13, -0.9631, 15.84), (-41.13, 1.037, 13.84), (-41.13, 1.037, 15.84), (-39.13, -0.9631, 13.84), (-39.13, -0.9631, 15.84), (-39.13, 1.037, 13.84), (-39.13, 1.037, 15.84), (-1.0, -1.0, -1.0), (-1.0, -1.0, 1.0), (-1.0, 1.0, -1.0), (-1.0, 1.0, 1.0), (1.0, -1.0, -1.0), (1.0, -1.0, 1.0), (1.0, 1.0, -1.0), (1.0, 1.0, 1.0), (-41.13, -1.0, -1.0), (-41.13, -1.0, 1.0), (-41.13, 1.0, -1.0), (-41.13, 1.0, 1.0), (-39.13, -1.0, -1.0), (-39.13, -1.0, 1.0), (-39.13, 1.0, -1.0), (-39.13, 1.0, 1.0), (-40.6, -0.8216, 15.03), (-40.6, -1.107, 15.03), (-0.6029, -0.8216, 15.03), (-0.6029, -1.107, 15.03), (-40.6, -0.8216, 14.03), (-40.6, -1.107, 14.03), (-0.6029, -0.8216, 14.03), (-0.6029, -1.107, 14.03), (-40.6, -0.1359, 15.03), (-40.6, -0.4216, 15.03), (-0.6029, -0.1359, 15.03), (-0.6029, -0.4216, 15.03), (-40.6, -0.1359, 14.03), (-40.6, -0.4216, 14.03), (-0.6029, -0.1359, 14.03), (-0.6029, -0.4216, 14.03), (-40.6, 0.5498, 15.03), (-40.6, 0.2641, 15.03), (-0.6029, 0.5498, 15.03), (-0.6029, 0.2641, 15.03), (-40.6, 0.5498, 14.03), (-40.6, 0.2641, 14.03), (-0.6029, 0.5498, 14.03), (-0.6029, 0.2641, 14.03), (-40.6, 1.236, 15.03), (-40.6, 0.9498, 15.03), (-0.6029, 1.236, 15.03), (-0.6029, 0.9498, 15.03), (-40.6, 1.236, 14.03), (-40.6, 0.9498, 14.03), (-0.6029, 1.236, 14.03), (-0.6029, 0.9498, 14.03), (-40.6, -0.8216, 0.3721), (-40.6, -1.107, 0.3721), (-0.6029, -0.8216, 0.3721), (-0.6029, -1.107, 0.3721), (-40.6, -0.8216, -0.6279), (-40.6, -1.107, -0.6279), (-0.6029, -0.8216, -0.6279), (-0.6029, -1.107, -0.6279), (-40.6, -0.1359, 0.3721), (-40.6, -0.4216, 0.3721), (-0.6029, -0.1359, 0.3721), (-0.6029, -0.4216, 0.3721), (-40.6, -0.1359, -0.6279), (-40.6, -0.4216, -0.6279), (-0.6029, -0.1359, -0.6279), (-0.6029, -0.4216, -0.6279), (-40.6, 0.5498, 0.3721), (-40.6, 0.2641, 0.3721), (-0.6029, 0.5498, 0.3721), (-0.6029, 0.2641, 0.3721), (-40.6, 0.5498, -0.6279), (-40.6, 0.2641, -0.6279), (-0.6029, 0.5498, -0.6279), (-0.6029, 0.2641, -0.6279), (-40.6, 1.236, 0.3721), (-40.6, 0.9498, 0.3721), (-0.6029, 1.236, 0.3721), (-0.6029, 0.9498, 0.3721), (-40.6, 1.236, -0.6279), (-40.6, 0.9498, -0.6279), (-0.6029, 1.236, -0.6279), (-0.6029, 0.9498, -0.6279), (-41.05, 1.321, -8.701), (-41.05, 0.7498, -8.701), (-41.05, 1.321, 21.3), (-41.05, 0.7498, 21.3), (-39.05, 1.321, -8.701), (-39.05, 0.7498, -8.701), (-39.05, 1.321, 21.3), (-39.05, 0.7498, 21.3), (-1.053, 1.321, -8.701), (-1.053, 0.7498, -8.701), (-1.053, 1.321, 21.3), (-1.053, 0.7498, 21.3), (0.9471, 1.321, -8.701), (0.9471, 0.7498, -8.701), (0.9471, 1.321, 21.3), (0.9471, 0.7498, 21.3), (-1.053, -0.6787, -8.701), (-1.053, -1.25, -8.701), (-1.053, -0.6787, 21.3), (-1.053, -1.25, 21.3), (0.9471, -0.6787, -8.701), (0.9471, -1.25, -8.701), (0.9471, -0.6787, 21.3), (0.9471, -1.25, 21.3), (-41.05, -0.6787, -8.701), (-41.05, -1.25, -8.701), (-41.05, -0.6787, 21.3), (-41.05, -1.25, 21.3), (-39.05, -0.6787, -8.701), (-39.05, -1.25, -8.701), (-39.05, -0.6787, 21.3), (-39.05, -1.25, 21.3)], [], [(0, 1, 3, 2), (2, 3, 7, 6), (6, 7, 5, 4), (4, 5, 1, 0), (2, 6, 4, 0), (7, 3, 1, 5), (8, 9, 11, 10), (10, 11, 15, 14), (14, 15, 13, 12), (12, 13, 9, 8), (10, 14, 12, 8), (15, 11, 9, 13), (16, 17, 19, 18), (18, 19, 23, 22), (22, 23, 21, 20), (20, 21, 17, 16), (18, 22, 20, 16), (23, 19, 17, 21), (24, 25, 27, 26), (26, 27, 31, 30), (30, 31, 29, 28), (28, 29, 25, 24), (26, 30, 28, 24), (31, 27, 25, 29), (32, 33, 35, 34), (34, 35, 39, 38), (38, 39, 37, 36), (36, 37, 33, 32), (34, 38, 36, 32), (39, 35, 33, 37), (40, 41, 43, 42), (42, 43, 47, 46), (46, 47, 45, 44), (44, 45, 41, 40), (42, 46, 44, 40), (47, 43, 41, 45), (48, 49, 51, 50), (50, 51, 55, 54), (54, 55, 53, 52), (52, 53, 49, 48), (50, 54, 52, 48), (55, 51, 49, 53), (56, 57, 59, 58), (58, 59, 63, 62), (62, 63, 61, 60), (60, 61, 57, 56), (58, 62, 60, 56), (63, 59, 57, 61), (64, 65, 67, 66), (66, 67, 71, 70), (70, 71, 69, 68), (68, 69, 65, 64), (66, 70, 68, 64), (71, 67, 65, 69), (72, 73, 75, 74), (74, 75, 79, 78), (78, 79, 77, 76), (76, 77, 73, 72), (74, 78, 76, 72), (79, 75, 73, 77), (80, 81, 83, 82), (82, 83, 87, 86), (86, 87, 85, 84), (84, 85, 81, 80), (82, 86, 84, 80), (87, 83, 81, 85), (88, 89, 91, 90), (90, 91, 95, 94), (94, 95, 93, 92), (92, 93, 89, 88), (90, 94, 92, 88), (95, 91, 89, 93), (96, 97, 99, 98), (98, 99, 103, 102), (102, 103, 101, 100), (100, 101, 97, 96), (98, 102, 100, 96), (103, 99, 97, 101), (104, 105, 107, 106), (106, 107, 111, 110), (110, 111, 109, 108), (108, 109, 105, 104), (106, 110, 108, 104), (111, 107, 105, 109), (112, 113, 115, 114), (114, 115, 119, 118), (118, 119, 117, 116), (116, 117, 113, 112), (114, 118, 116, 112), (119, 115, 113, 117), (120, 121, 123, 122), (122, 123, 127, 126), (126, 127, 125, 124), (124, 125, 121, 120), (122, 126, 124, 120), (127, 123, 121, 125)])
me_cube_016.materials.append(mat_material)
me_cube_016.use_remesh_preserve_volume = False
me_cube_016.use_remesh_preserve_attributes = False
me_cube_016.use_mirror_vertex_groups = False
me_cube_016.update()
me_cube_015 = bpy.data.meshes.new('Cube.015')
me_cube_015.from_pydata([(-1.047, -0.9631, 13.84), (-1.047, -0.9631, 15.84), (-1.047, 1.037, 13.84), (-1.047, 1.037, 15.84), (0.9533, -0.9631, 13.84), (0.9533, -0.9631, 15.84), (0.9533, 1.037, 13.84), (0.9533, 1.037, 15.84), (-41.13, -0.9631, 13.84), (-41.13, -0.9631, 15.84), (-41.13, 1.037, 13.84), (-41.13, 1.037, 15.84), (-39.13, -0.9631, 13.84), (-39.13, -0.9631, 15.84), (-39.13, 1.037, 13.84), (-39.13, 1.037, 15.84), (-1.0, -1.0, -1.0), (-1.0, -1.0, 1.0), (-1.0, 1.0, -1.0), (-1.0, 1.0, 1.0), (1.0, -1.0, -1.0), (1.0, -1.0, 1.0), (1.0, 1.0, -1.0), (1.0, 1.0, 1.0), (-41.13, -1.0, -1.0), (-41.13, -1.0, 1.0), (-41.13, 1.0, -1.0), (-41.13, 1.0, 1.0), (-39.13, -1.0, -1.0), (-39.13, -1.0, 1.0), (-39.13, 1.0, -1.0), (-39.13, 1.0, 1.0), (-40.6, -0.8216, 15.03), (-40.6, -1.107, 15.03), (-0.6029, -0.8216, 15.03), (-0.6029, -1.107, 15.03), (-40.6, -0.8216, 14.03), (-40.6, -1.107, 14.03), (-0.6029, -0.8216, 14.03), (-0.6029, -1.107, 14.03), (-40.6, -0.1359, 15.03), (-40.6, -0.4216, 15.03), (-0.6029, -0.1359, 15.03), (-0.6029, -0.4216, 15.03), (-40.6, -0.1359, 14.03), (-40.6, -0.4216, 14.03), (-0.6029, -0.1359, 14.03), (-0.6029, -0.4216, 14.03), (-40.6, 0.5498, 15.03), (-40.6, 0.2641, 15.03), (-0.6029, 0.5498, 15.03), (-0.6029, 0.2641, 15.03), (-40.6, 0.5498, 14.03), (-40.6, 0.2641, 14.03), (-0.6029, 0.5498, 14.03), (-0.6029, 0.2641, 14.03), (-40.6, 1.236, 15.03), (-40.6, 0.9498, 15.03), (-0.6029, 1.236, 15.03), (-0.6029, 0.9498, 15.03), (-40.6, 1.236, 14.03), (-40.6, 0.9498, 14.03), (-0.6029, 1.236, 14.03), (-0.6029, 0.9498, 14.03), (-40.6, -0.8216, 0.3721), (-40.6, -1.107, 0.3721), (-0.6029, -0.8216, 0.3721), (-0.6029, -1.107, 0.3721), (-40.6, -0.8216, -0.6279), (-40.6, -1.107, -0.6279), (-0.6029, -0.8216, -0.6279), (-0.6029, -1.107, -0.6279), (-40.6, -0.1359, 0.3721), (-40.6, -0.4216, 0.3721), (-0.6029, -0.1359, 0.3721), (-0.6029, -0.4216, 0.3721), (-40.6, -0.1359, -0.6279), (-40.6, -0.4216, -0.6279), (-0.6029, -0.1359, -0.6279), (-0.6029, -0.4216, -0.6279), (-40.6, 0.5498, 0.3721), (-40.6, 0.2641, 0.3721), (-0.6029, 0.5498, 0.3721), (-0.6029, 0.2641, 0.3721), (-40.6, 0.5498, -0.6279), (-40.6, 0.2641, -0.6279), (-0.6029, 0.5498, -0.6279), (-0.6029, 0.2641, -0.6279), (-40.6, 1.236, 0.3721), (-40.6, 0.9498, 0.3721), (-0.6029, 1.236, 0.3721), (-0.6029, 0.9498, 0.3721), (-40.6, 1.236, -0.6279), (-40.6, 0.9498, -0.6279), (-0.6029, 1.236, -0.6279), (-0.6029, 0.9498, -0.6279), (-41.05, 1.321, -8.701), (-41.05, 0.7498, -8.701), (-41.05, 1.321, 21.3), (-41.05, 0.7498, 21.3), (-39.05, 1.321, -8.701), (-39.05, 0.7498, -8.701), (-39.05, 1.321, 21.3), (-39.05, 0.7498, 21.3), (-1.053, 1.321, -8.701), (-1.053, 0.7498, -8.701), (-1.053, 1.321, 21.3), (-1.053, 0.7498, 21.3), (0.9471, 1.321, -8.701), (0.9471, 0.7498, -8.701), (0.9471, 1.321, 21.3), (0.9471, 0.7498, 21.3), (-1.053, -0.6787, -8.701), (-1.053, -1.25, -8.701), (-1.053, -0.6787, 21.3), (-1.053, -1.25, 21.3), (0.9471, -0.6787, -8.701), (0.9471, -1.25, -8.701), (0.9471, -0.6787, 21.3), (0.9471, -1.25, 21.3), (-41.05, -0.6787, -8.701), (-41.05, -1.25, -8.701), (-41.05, -0.6787, 21.3), (-41.05, -1.25, 21.3), (-39.05, -0.6787, -8.701), (-39.05, -1.25, -8.701), (-39.05, -0.6787, 21.3), (-39.05, -1.25, 21.3)], [], [(0, 1, 3, 2), (2, 3, 7, 6), (6, 7, 5, 4), (4, 5, 1, 0), (2, 6, 4, 0), (7, 3, 1, 5), (8, 9, 11, 10), (10, 11, 15, 14), (14, 15, 13, 12), (12, 13, 9, 8), (10, 14, 12, 8), (15, 11, 9, 13), (16, 17, 19, 18), (18, 19, 23, 22), (22, 23, 21, 20), (20, 21, 17, 16), (18, 22, 20, 16), (23, 19, 17, 21), (24, 25, 27, 26), (26, 27, 31, 30), (30, 31, 29, 28), (28, 29, 25, 24), (26, 30, 28, 24), (31, 27, 25, 29), (32, 33, 35, 34), (34, 35, 39, 38), (38, 39, 37, 36), (36, 37, 33, 32), (34, 38, 36, 32), (39, 35, 33, 37), (40, 41, 43, 42), (42, 43, 47, 46), (46, 47, 45, 44), (44, 45, 41, 40), (42, 46, 44, 40), (47, 43, 41, 45), (48, 49, 51, 50), (50, 51, 55, 54), (54, 55, 53, 52), (52, 53, 49, 48), (50, 54, 52, 48), (55, 51, 49, 53), (56, 57, 59, 58), (58, 59, 63, 62), (62, 63, 61, 60), (60, 61, 57, 56), (58, 62, 60, 56), (63, 59, 57, 61), (64, 65, 67, 66), (66, 67, 71, 70), (70, 71, 69, 68), (68, 69, 65, 64), (66, 70, 68, 64), (71, 67, 65, 69), (72, 73, 75, 74), (74, 75, 79, 78), (78, 79, 77, 76), (76, 77, 73, 72), (74, 78, 76, 72), (79, 75, 73, 77), (80, 81, 83, 82), (82, 83, 87, 86), (86, 87, 85, 84), (84, 85, 81, 80), (82, 86, 84, 80), (87, 83, 81, 85), (88, 89, 91, 90), (90, 91, 95, 94), (94, 95, 93, 92), (92, 93, 89, 88), (90, 94, 92, 88), (95, 91, 89, 93), (96, 97, 99, 98), (98, 99, 103, 102), (102, 103, 101, 100), (100, 101, 97, 96), (98, 102, 100, 96), (103, 99, 97, 101), (104, 105, 107, 106), (106, 107, 111, 110), (110, 111, 109, 108), (108, 109, 105, 104), (106, 110, 108, 104), (111, 107, 105, 109), (112, 113, 115, 114), (114, 115, 119, 118), (118, 119, 117, 116), (116, 117, 113, 112), (114, 118, 116, 112), (119, 115, 113, 117), (120, 121, 123, 122), (122, 123, 127, 126), (126, 127, 125, 124), (124, 125, 121, 120), (122, 126, 124, 120), (127, 123, 121, 125)])
me_cube_015.materials.append(mat_material)
me_cube_015.use_remesh_preserve_volume = False
me_cube_015.use_remesh_preserve_attributes = False
me_cube_015.use_mirror_vertex_groups = False
me_cube_015.update()
me_cube_014 = bpy.data.meshes.new('Cube.014')
me_cube_014.from_pydata([(-1.047, -0.9631, 13.84), (-1.047, -0.9631, 15.84), (-1.047, 1.037, 13.84), (-1.047, 1.037, 15.84), (0.9533, -0.9631, 13.84), (0.9533, -0.9631, 15.84), (0.9533, 1.037, 13.84), (0.9533, 1.037, 15.84), (-41.13, -0.9631, 13.84), (-41.13, -0.9631, 15.84), (-41.13, 1.037, 13.84), (-41.13, 1.037, 15.84), (-39.13, -0.9631, 13.84), (-39.13, -0.9631, 15.84), (-39.13, 1.037, 13.84), (-39.13, 1.037, 15.84), (-1.0, -1.0, -1.0), (-1.0, -1.0, 1.0), (-1.0, 1.0, -1.0), (-1.0, 1.0, 1.0), (1.0, -1.0, -1.0), (1.0, -1.0, 1.0), (1.0, 1.0, -1.0), (1.0, 1.0, 1.0), (-41.13, -1.0, -1.0), (-41.13, -1.0, 1.0), (-41.13, 1.0, -1.0), (-41.13, 1.0, 1.0), (-39.13, -1.0, -1.0), (-39.13, -1.0, 1.0), (-39.13, 1.0, -1.0), (-39.13, 1.0, 1.0), (-40.6, -0.8216, 15.03), (-40.6, -1.107, 15.03), (-0.6029, -0.8216, 15.03), (-0.6029, -1.107, 15.03), (-40.6, -0.8216, 14.03), (-40.6, -1.107, 14.03), (-0.6029, -0.8216, 14.03), (-0.6029, -1.107, 14.03), (-40.6, -0.1359, 15.03), (-40.6, -0.4216, 15.03), (-0.6029, -0.1359, 15.03), (-0.6029, -0.4216, 15.03), (-40.6, -0.1359, 14.03), (-40.6, -0.4216, 14.03), (-0.6029, -0.1359, 14.03), (-0.6029, -0.4216, 14.03), (-40.6, 0.5498, 15.03), (-40.6, 0.2641, 15.03), (-0.6029, 0.5498, 15.03), (-0.6029, 0.2641, 15.03), (-40.6, 0.5498, 14.03), (-40.6, 0.2641, 14.03), (-0.6029, 0.5498, 14.03), (-0.6029, 0.2641, 14.03), (-40.6, 1.236, 15.03), (-40.6, 0.9498, 15.03), (-0.6029, 1.236, 15.03), (-0.6029, 0.9498, 15.03), (-40.6, 1.236, 14.03), (-40.6, 0.9498, 14.03), (-0.6029, 1.236, 14.03), (-0.6029, 0.9498, 14.03), (-40.6, -0.8216, 0.3721), (-40.6, -1.107, 0.3721), (-0.6029, -0.8216, 0.3721), (-0.6029, -1.107, 0.3721), (-40.6, -0.8216, -0.6279), (-40.6, -1.107, -0.6279), (-0.6029, -0.8216, -0.6279), (-0.6029, -1.107, -0.6279), (-40.6, -0.1359, 0.3721), (-40.6, -0.4216, 0.3721), (-0.6029, -0.1359, 0.3721), (-0.6029, -0.4216, 0.3721), (-40.6, -0.1359, -0.6279), (-40.6, -0.4216, -0.6279), (-0.6029, -0.1359, -0.6279), (-0.6029, -0.4216, -0.6279), (-40.6, 0.5498, 0.3721), (-40.6, 0.2641, 0.3721), (-0.6029, 0.5498, 0.3721), (-0.6029, 0.2641, 0.3721), (-40.6, 0.5498, -0.6279), (-40.6, 0.2641, -0.6279), (-0.6029, 0.5498, -0.6279), (-0.6029, 0.2641, -0.6279), (-40.6, 1.236, 0.3721), (-40.6, 0.9498, 0.3721), (-0.6029, 1.236, 0.3721), (-0.6029, 0.9498, 0.3721), (-40.6, 1.236, -0.6279), (-40.6, 0.9498, -0.6279), (-0.6029, 1.236, -0.6279), (-0.6029, 0.9498, -0.6279), (-41.05, 1.321, -8.701), (-41.05, 0.7498, -8.701), (-41.05, 1.321, 21.3), (-41.05, 0.7498, 21.3), (-39.05, 1.321, -8.701), (-39.05, 0.7498, -8.701), (-39.05, 1.321, 21.3), (-39.05, 0.7498, 21.3), (-1.053, 1.321, -8.701), (-1.053, 0.7498, -8.701), (-1.053, 1.321, 21.3), (-1.053, 0.7498, 21.3), (0.9471, 1.321, -8.701), (0.9471, 0.7498, -8.701), (0.9471, 1.321, 21.3), (0.9471, 0.7498, 21.3), (-1.053, -0.6787, -8.701), (-1.053, -1.25, -8.701), (-1.053, -0.6787, 21.3), (-1.053, -1.25, 21.3), (0.9471, -0.6787, -8.701), (0.9471, -1.25, -8.701), (0.9471, -0.6787, 21.3), (0.9471, -1.25, 21.3), (-41.05, -0.6787, -8.701), (-41.05, -1.25, -8.701), (-41.05, -0.6787, 21.3), (-41.05, -1.25, 21.3), (-39.05, -0.6787, -8.701), (-39.05, -1.25, -8.701), (-39.05, -0.6787, 21.3), (-39.05, -1.25, 21.3)], [], [(0, 1, 3, 2), (2, 3, 7, 6), (6, 7, 5, 4), (4, 5, 1, 0), (2, 6, 4, 0), (7, 3, 1, 5), (8, 9, 11, 10), (10, 11, 15, 14), (14, 15, 13, 12), (12, 13, 9, 8), (10, 14, 12, 8), (15, 11, 9, 13), (16, 17, 19, 18), (18, 19, 23, 22), (22, 23, 21, 20), (20, 21, 17, 16), (18, 22, 20, 16), (23, 19, 17, 21), (24, 25, 27, 26), (26, 27, 31, 30), (30, 31, 29, 28), (28, 29, 25, 24), (26, 30, 28, 24), (31, 27, 25, 29), (32, 33, 35, 34), (34, 35, 39, 38), (38, 39, 37, 36), (36, 37, 33, 32), (34, 38, 36, 32), (39, 35, 33, 37), (40, 41, 43, 42), (42, 43, 47, 46), (46, 47, 45, 44), (44, 45, 41, 40), (42, 46, 44, 40), (47, 43, 41, 45), (48, 49, 51, 50), (50, 51, 55, 54), (54, 55, 53, 52), (52, 53, 49, 48), (50, 54, 52, 48), (55, 51, 49, 53), (56, 57, 59, 58), (58, 59, 63, 62), (62, 63, 61, 60), (60, 61, 57, 56), (58, 62, 60, 56), (63, 59, 57, 61), (64, 65, 67, 66), (66, 67, 71, 70), (70, 71, 69, 68), (68, 69, 65, 64), (66, 70, 68, 64), (71, 67, 65, 69), (72, 73, 75, 74), (74, 75, 79, 78), (78, 79, 77, 76), (76, 77, 73, 72), (74, 78, 76, 72), (79, 75, 73, 77), (80, 81, 83, 82), (82, 83, 87, 86), (86, 87, 85, 84), (84, 85, 81, 80), (82, 86, 84, 80), (87, 83, 81, 85), (88, 89, 91, 90), (90, 91, 95, 94), (94, 95, 93, 92), (92, 93, 89, 88), (90, 94, 92, 88), (95, 91, 89, 93), (96, 97, 99, 98), (98, 99, 103, 102), (102, 103, 101, 100), (100, 101, 97, 96), (98, 102, 100, 96), (103, 99, 97, 101), (104, 105, 107, 106), (106, 107, 111, 110), (110, 111, 109, 108), (108, 109, 105, 104), (106, 110, 108, 104), (111, 107, 105, 109), (112, 113, 115, 114), (114, 115, 119, 118), (118, 119, 117, 116), (116, 117, 113, 112), (114, 118, 116, 112), (119, 115, 113, 117), (120, 121, 123, 122), (122, 123, 127, 126), (126, 127, 125, 124), (124, 125, 121, 120), (122, 126, 124, 120), (127, 123, 121, 125)])
me_cube_014.materials.append(mat_material)
me_cube_014.use_remesh_preserve_volume = False
me_cube_014.use_remesh_preserve_attributes = False
me_cube_014.use_mirror_vertex_groups = False
me_cube_014.update()
me_cube_013 = bpy.data.meshes.new('Cube.013')
me_cube_013.from_pydata([(-1.047, -0.9631, 13.84), (-1.047, -0.9631, 15.84), (-1.047, 1.037, 13.84), (-1.047, 1.037, 15.84), (0.9533, -0.9631, 13.84), (0.9533, -0.9631, 15.84), (0.9533, 1.037, 13.84), (0.9533, 1.037, 15.84), (-41.13, -0.9631, 13.84), (-41.13, -0.9631, 15.84), (-41.13, 1.037, 13.84), (-41.13, 1.037, 15.84), (-39.13, -0.9631, 13.84), (-39.13, -0.9631, 15.84), (-39.13, 1.037, 13.84), (-39.13, 1.037, 15.84), (-1.0, -1.0, -1.0), (-1.0, -1.0, 1.0), (-1.0, 1.0, -1.0), (-1.0, 1.0, 1.0), (1.0, -1.0, -1.0), (1.0, -1.0, 1.0), (1.0, 1.0, -1.0), (1.0, 1.0, 1.0), (-41.13, -1.0, -1.0), (-41.13, -1.0, 1.0), (-41.13, 1.0, -1.0), (-41.13, 1.0, 1.0), (-39.13, -1.0, -1.0), (-39.13, -1.0, 1.0), (-39.13, 1.0, -1.0), (-39.13, 1.0, 1.0), (-40.6, -0.8216, 15.03), (-40.6, -1.107, 15.03), (-0.6029, -0.8216, 15.03), (-0.6029, -1.107, 15.03), (-40.6, -0.8216, 14.03), (-40.6, -1.107, 14.03), (-0.6029, -0.8216, 14.03), (-0.6029, -1.107, 14.03), (-40.6, -0.1359, 15.03), (-40.6, -0.4216, 15.03), (-0.6029, -0.1359, 15.03), (-0.6029, -0.4216, 15.03), (-40.6, -0.1359, 14.03), (-40.6, -0.4216, 14.03), (-0.6029, -0.1359, 14.03), (-0.6029, -0.4216, 14.03), (-40.6, 0.5498, 15.03), (-40.6, 0.2641, 15.03), (-0.6029, 0.5498, 15.03), (-0.6029, 0.2641, 15.03), (-40.6, 0.5498, 14.03), (-40.6, 0.2641, 14.03), (-0.6029, 0.5498, 14.03), (-0.6029, 0.2641, 14.03), (-40.6, 1.236, 15.03), (-40.6, 0.9498, 15.03), (-0.6029, 1.236, 15.03), (-0.6029, 0.9498, 15.03), (-40.6, 1.236, 14.03), (-40.6, 0.9498, 14.03), (-0.6029, 1.236, 14.03), (-0.6029, 0.9498, 14.03), (-40.6, -0.8216, 0.3721), (-40.6, -1.107, 0.3721), (-0.6029, -0.8216, 0.3721), (-0.6029, -1.107, 0.3721), (-40.6, -0.8216, -0.6279), (-40.6, -1.107, -0.6279), (-0.6029, -0.8216, -0.6279), (-0.6029, -1.107, -0.6279), (-40.6, -0.1359, 0.3721), (-40.6, -0.4216, 0.3721), (-0.6029, -0.1359, 0.3721), (-0.6029, -0.4216, 0.3721), (-40.6, -0.1359, -0.6279), (-40.6, -0.4216, -0.6279), (-0.6029, -0.1359, -0.6279), (-0.6029, -0.4216, -0.6279), (-40.6, 0.5498, 0.3721), (-40.6, 0.2641, 0.3721), (-0.6029, 0.5498, 0.3721), (-0.6029, 0.2641, 0.3721), (-40.6, 0.5498, -0.6279), (-40.6, 0.2641, -0.6279), (-0.6029, 0.5498, -0.6279), (-0.6029, 0.2641, -0.6279), (-40.6, 1.236, 0.3721), (-40.6, 0.9498, 0.3721), (-0.6029, 1.236, 0.3721), (-0.6029, 0.9498, 0.3721), (-40.6, 1.236, -0.6279), (-40.6, 0.9498, -0.6279), (-0.6029, 1.236, -0.6279), (-0.6029, 0.9498, -0.6279), (-41.05, 1.321, -8.701), (-41.05, 0.7498, -8.701), (-41.05, 1.321, 21.3), (-41.05, 0.7498, 21.3), (-39.05, 1.321, -8.701), (-39.05, 0.7498, -8.701), (-39.05, 1.321, 21.3), (-39.05, 0.7498, 21.3), (-1.053, 1.321, -8.701), (-1.053, 0.7498, -8.701), (-1.053, 1.321, 21.3), (-1.053, 0.7498, 21.3), (0.9471, 1.321, -8.701), (0.9471, 0.7498, -8.701), (0.9471, 1.321, 21.3), (0.9471, 0.7498, 21.3), (-1.053, -0.6787, -8.701), (-1.053, -1.25, -8.701), (-1.053, -0.6787, 21.3), (-1.053, -1.25, 21.3), (0.9471, -0.6787, -8.701), (0.9471, -1.25, -8.701), (0.9471, -0.6787, 21.3), (0.9471, -1.25, 21.3), (-41.05, -0.6787, -8.701), (-41.05, -1.25, -8.701), (-41.05, -0.6787, 21.3), (-41.05, -1.25, 21.3), (-39.05, -0.6787, -8.701), (-39.05, -1.25, -8.701), (-39.05, -0.6787, 21.3), (-39.05, -1.25, 21.3)], [], [(0, 1, 3, 2), (2, 3, 7, 6), (6, 7, 5, 4), (4, 5, 1, 0), (2, 6, 4, 0), (7, 3, 1, 5), (8, 9, 11, 10), (10, 11, 15, 14), (14, 15, 13, 12), (12, 13, 9, 8), (10, 14, 12, 8), (15, 11, 9, 13), (16, 17, 19, 18), (18, 19, 23, 22), (22, 23, 21, 20), (20, 21, 17, 16), (18, 22, 20, 16), (23, 19, 17, 21), (24, 25, 27, 26), (26, 27, 31, 30), (30, 31, 29, 28), (28, 29, 25, 24), (26, 30, 28, 24), (31, 27, 25, 29), (32, 33, 35, 34), (34, 35, 39, 38), (38, 39, 37, 36), (36, 37, 33, 32), (34, 38, 36, 32), (39, 35, 33, 37), (40, 41, 43, 42), (42, 43, 47, 46), (46, 47, 45, 44), (44, 45, 41, 40), (42, 46, 44, 40), (47, 43, 41, 45), (48, 49, 51, 50), (50, 51, 55, 54), (54, 55, 53, 52), (52, 53, 49, 48), (50, 54, 52, 48), (55, 51, 49, 53), (56, 57, 59, 58), (58, 59, 63, 62), (62, 63, 61, 60), (60, 61, 57, 56), (58, 62, 60, 56), (63, 59, 57, 61), (64, 65, 67, 66), (66, 67, 71, 70), (70, 71, 69, 68), (68, 69, 65, 64), (66, 70, 68, 64), (71, 67, 65, 69), (72, 73, 75, 74), (74, 75, 79, 78), (78, 79, 77, 76), (76, 77, 73, 72), (74, 78, 76, 72), (79, 75, 73, 77), (80, 81, 83, 82), (82, 83, 87, 86), (86, 87, 85, 84), (84, 85, 81, 80), (82, 86, 84, 80), (87, 83, 81, 85), (88, 89, 91, 90), (90, 91, 95, 94), (94, 95, 93, 92), (92, 93, 89, 88), (90, 94, 92, 88), (95, 91, 89, 93), (96, 97, 99, 98), (98, 99, 103, 102), (102, 103, 101, 100), (100, 101, 97, 96), (98, 102, 100, 96), (103, 99, 97, 101), (104, 105, 107, 106), (106, 107, 111, 110), (110, 111, 109, 108), (108, 109, 105, 104), (106, 110, 108, 104), (111, 107, 105, 109), (112, 113, 115, 114), (114, 115, 119, 118), (118, 119, 117, 116), (116, 117, 113, 112), (114, 118, 116, 112), (119, 115, 113, 117), (120, 121, 123, 122), (122, 123, 127, 126), (126, 127, 125, 124), (124, 125, 121, 120), (122, 126, 124, 120), (127, 123, 121, 125)])
me_cube_013.materials.append(mat_material)
me_cube_013.use_remesh_preserve_volume = False
me_cube_013.use_remesh_preserve_attributes = False
me_cube_013.use_mirror_vertex_groups = False
me_cube_013.update()
me_cube_012 = bpy.data.meshes.new('Cube.012')
me_cube_012.from_pydata([(-1.047, -0.9631, 13.84), (-1.047, -0.9631, 15.84), (-1.047, 1.037, 13.84), (-1.047, 1.037, 15.84), (0.9533, -0.9631, 13.84), (0.9533, -0.9631, 15.84), (0.9533, 1.037, 13.84), (0.9533, 1.037, 15.84), (-41.13, -0.9631, 13.84), (-41.13, -0.9631, 15.84), (-41.13, 1.037, 13.84), (-41.13, 1.037, 15.84), (-39.13, -0.9631, 13.84), (-39.13, -0.9631, 15.84), (-39.13, 1.037, 13.84), (-39.13, 1.037, 15.84), (-1.0, -1.0, -1.0), (-1.0, -1.0, 1.0), (-1.0, 1.0, -1.0), (-1.0, 1.0, 1.0), (1.0, -1.0, -1.0), (1.0, -1.0, 1.0), (1.0, 1.0, -1.0), (1.0, 1.0, 1.0), (-41.13, -1.0, -1.0), (-41.13, -1.0, 1.0), (-41.13, 1.0, -1.0), (-41.13, 1.0, 1.0), (-39.13, -1.0, -1.0), (-39.13, -1.0, 1.0), (-39.13, 1.0, -1.0), (-39.13, 1.0, 1.0), (-40.6, -0.8216, 15.03), (-40.6, -1.107, 15.03), (-0.6029, -0.8216, 15.03), (-0.6029, -1.107, 15.03), (-40.6, -0.8216, 14.03), (-40.6, -1.107, 14.03), (-0.6029, -0.8216, 14.03), (-0.6029, -1.107, 14.03), (-40.6, -0.1359, 15.03), (-40.6, -0.4216, 15.03), (-0.6029, -0.1359, 15.03), (-0.6029, -0.4216, 15.03), (-40.6, -0.1359, 14.03), (-40.6, -0.4216, 14.03), (-0.6029, -0.1359, 14.03), (-0.6029, -0.4216, 14.03), (-40.6, 0.5498, 15.03), (-40.6, 0.2641, 15.03), (-0.6029, 0.5498, 15.03), (-0.6029, 0.2641, 15.03), (-40.6, 0.5498, 14.03), (-40.6, 0.2641, 14.03), (-0.6029, 0.5498, 14.03), (-0.6029, 0.2641, 14.03), (-40.6, 1.236, 15.03), (-40.6, 0.9498, 15.03), (-0.6029, 1.236, 15.03), (-0.6029, 0.9498, 15.03), (-40.6, 1.236, 14.03), (-40.6, 0.9498, 14.03), (-0.6029, 1.236, 14.03), (-0.6029, 0.9498, 14.03), (-40.6, -0.8216, 0.3721), (-40.6, -1.107, 0.3721), (-0.6029, -0.8216, 0.3721), (-0.6029, -1.107, 0.3721), (-40.6, -0.8216, -0.6279), (-40.6, -1.107, -0.6279), (-0.6029, -0.8216, -0.6279), (-0.6029, -1.107, -0.6279), (-40.6, -0.1359, 0.3721), (-40.6, -0.4216, 0.3721), (-0.6029, -0.1359, 0.3721), (-0.6029, -0.4216, 0.3721), (-40.6, -0.1359, -0.6279), (-40.6, -0.4216, -0.6279), (-0.6029, -0.1359, -0.6279), (-0.6029, -0.4216, -0.6279), (-40.6, 0.5498, 0.3721), (-40.6, 0.2641, 0.3721), (-0.6029, 0.5498, 0.3721), (-0.6029, 0.2641, 0.3721), (-40.6, 0.5498, -0.6279), (-40.6, 0.2641, -0.6279), (-0.6029, 0.5498, -0.6279), (-0.6029, 0.2641, -0.6279), (-40.6, 1.236, 0.3721), (-40.6, 0.9498, 0.3721), (-0.6029, 1.236, 0.3721), (-0.6029, 0.9498, 0.3721), (-40.6, 1.236, -0.6279), (-40.6, 0.9498, -0.6279), (-0.6029, 1.236, -0.6279), (-0.6029, 0.9498, -0.6279), (-41.05, 1.321, -8.701), (-41.05, 0.7498, -8.701), (-41.05, 1.321, 21.3), (-41.05, 0.7498, 21.3), (-39.05, 1.321, -8.701), (-39.05, 0.7498, -8.701), (-39.05, 1.321, 21.3), (-39.05, 0.7498, 21.3), (-1.053, 1.321, -8.701), (-1.053, 0.7498, -8.701), (-1.053, 1.321, 21.3), (-1.053, 0.7498, 21.3), (0.9471, 1.321, -8.701), (0.9471, 0.7498, -8.701), (0.9471, 1.321, 21.3), (0.9471, 0.7498, 21.3), (-1.053, -0.6787, -8.701), (-1.053, -1.25, -8.701), (-1.053, -0.6787, 21.3), (-1.053, -1.25, 21.3), (0.9471, -0.6787, -8.701), (0.9471, -1.25, -8.701), (0.9471, -0.6787, 21.3), (0.9471, -1.25, 21.3), (-41.05, -0.6787, -8.701), (-41.05, -1.25, -8.701), (-41.05, -0.6787, 21.3), (-41.05, -1.25, 21.3), (-39.05, -0.6787, -8.701), (-39.05, -1.25, -8.701), (-39.05, -0.6787, 21.3), (-39.05, -1.25, 21.3)], [], [(0, 1, 3, 2), (2, 3, 7, 6), (6, 7, 5, 4), (4, 5, 1, 0), (2, 6, 4, 0), (7, 3, 1, 5), (8, 9, 11, 10), (10, 11, 15, 14), (14, 15, 13, 12), (12, 13, 9, 8), (10, 14, 12, 8), (15, 11, 9, 13), (16, 17, 19, 18), (18, 19, 23, 22), (22, 23, 21, 20), (20, 21, 17, 16), (18, 22, 20, 16), (23, 19, 17, 21), (24, 25, 27, 26), (26, 27, 31, 30), (30, 31, 29, 28), (28, 29, 25, 24), (26, 30, 28, 24), (31, 27, 25, 29), (32, 33, 35, 34), (34, 35, 39, 38), (38, 39, 37, 36), (36, 37, 33, 32), (34, 38, 36, 32), (39, 35, 33, 37), (40, 41, 43, 42), (42, 43, 47, 46), (46, 47, 45, 44), (44, 45, 41, 40), (42, 46, 44, 40), (47, 43, 41, 45), (48, 49, 51, 50), (50, 51, 55, 54), (54, 55, 53, 52), (52, 53, 49, 48), (50, 54, 52, 48), (55, 51, 49, 53), (56, 57, 59, 58), (58, 59, 63, 62), (62, 63, 61, 60), (60, 61, 57, 56), (58, 62, 60, 56), (63, 59, 57, 61), (64, 65, 67, 66), (66, 67, 71, 70), (70, 71, 69, 68), (68, 69, 65, 64), (66, 70, 68, 64), (71, 67, 65, 69), (72, 73, 75, 74), (74, 75, 79, 78), (78, 79, 77, 76), (76, 77, 73, 72), (74, 78, 76, 72), (79, 75, 73, 77), (80, 81, 83, 82), (82, 83, 87, 86), (86, 87, 85, 84), (84, 85, 81, 80), (82, 86, 84, 80), (87, 83, 81, 85), (88, 89, 91, 90), (90, 91, 95, 94), (94, 95, 93, 92), (92, 93, 89, 88), (90, 94, 92, 88), (95, 91, 89, 93), (96, 97, 99, 98), (98, 99, 103, 102), (102, 103, 101, 100), (100, 101, 97, 96), (98, 102, 100, 96), (103, 99, 97, 101), (104, 105, 107, 106), (106, 107, 111, 110), (110, 111, 109, 108), (108, 109, 105, 104), (106, 110, 108, 104), (111, 107, 105, 109), (112, 113, 115, 114), (114, 115, 119, 118), (118, 119, 117, 116), (116, 117, 113, 112), (114, 118, 116, 112), (119, 115, 113, 117), (120, 121, 123, 122), (122, 123, 127, 126), (126, 127, 125, 124), (124, 125, 121, 120), (122, 126, 124, 120), (127, 123, 121, 125)])
me_cube_012.materials.append(mat_material)
me_cube_012.use_remesh_preserve_volume = False
me_cube_012.use_remesh_preserve_attributes = False
me_cube_012.use_mirror_vertex_groups = False
me_cube_012.update()
me_cube_009 = bpy.data.meshes.new('Cube.009')
me_cube_009.from_pydata([(-1.047, -0.9631, 13.84), (-1.047, -0.9631, 15.84), (-1.047, 1.037, 13.84), (-1.047, 1.037, 15.84), (0.9533, -0.9631, 13.84), (0.9533, -0.9631, 15.84), (0.9533, 1.037, 13.84), (0.9533, 1.037, 15.84), (-41.13, -0.9631, 13.84), (-41.13, -0.9631, 15.84), (-41.13, 1.037, 13.84), (-41.13, 1.037, 15.84), (-39.13, -0.9631, 13.84), (-39.13, -0.9631, 15.84), (-39.13, 1.037, 13.84), (-39.13, 1.037, 15.84), (-1.0, -1.0, -1.0), (-1.0, -1.0, 1.0), (-1.0, 1.0, -1.0), (-1.0, 1.0, 1.0), (1.0, -1.0, -1.0), (1.0, -1.0, 1.0), (1.0, 1.0, -1.0), (1.0, 1.0, 1.0), (-41.13, -1.0, -1.0), (-41.13, -1.0, 1.0), (-41.13, 1.0, -1.0), (-41.13, 1.0, 1.0), (-39.13, -1.0, -1.0), (-39.13, -1.0, 1.0), (-39.13, 1.0, -1.0), (-39.13, 1.0, 1.0), (-40.6, -0.8216, 15.03), (-40.6, -1.107, 15.03), (-0.6029, -0.8216, 15.03), (-0.6029, -1.107, 15.03), (-40.6, -0.8216, 14.03), (-40.6, -1.107, 14.03), (-0.6029, -0.8216, 14.03), (-0.6029, -1.107, 14.03), (-40.6, -0.1359, 15.03), (-40.6, -0.4216, 15.03), (-0.6029, -0.1359, 15.03), (-0.6029, -0.4216, 15.03), (-40.6, -0.1359, 14.03), (-40.6, -0.4216, 14.03), (-0.6029, -0.1359, 14.03), (-0.6029, -0.4216, 14.03), (-40.6, 0.5498, 15.03), (-40.6, 0.2641, 15.03), (-0.6029, 0.5498, 15.03), (-0.6029, 0.2641, 15.03), (-40.6, 0.5498, 14.03), (-40.6, 0.2641, 14.03), (-0.6029, 0.5498, 14.03), (-0.6029, 0.2641, 14.03), (-40.6, 1.236, 15.03), (-40.6, 0.9498, 15.03), (-0.6029, 1.236, 15.03), (-0.6029, 0.9498, 15.03), (-40.6, 1.236, 14.03), (-40.6, 0.9498, 14.03), (-0.6029, 1.236, 14.03), (-0.6029, 0.9498, 14.03), (-40.6, -0.8216, 0.3721), (-40.6, -1.107, 0.3721), (-0.6029, -0.8216, 0.3721), (-0.6029, -1.107, 0.3721), (-40.6, -0.8216, -0.6279), (-40.6, -1.107, -0.6279), (-0.6029, -0.8216, -0.6279), (-0.6029, -1.107, -0.6279), (-40.6, -0.1359, 0.3721), (-40.6, -0.4216, 0.3721), (-0.6029, -0.1359, 0.3721), (-0.6029, -0.4216, 0.3721), (-40.6, -0.1359, -0.6279), (-40.6, -0.4216, -0.6279), (-0.6029, -0.1359, -0.6279), (-0.6029, -0.4216, -0.6279), (-40.6, 0.5498, 0.3721), (-40.6, 0.2641, 0.3721), (-0.6029, 0.5498, 0.3721), (-0.6029, 0.2641, 0.3721), (-40.6, 0.5498, -0.6279), (-40.6, 0.2641, -0.6279), (-0.6029, 0.5498, -0.6279), (-0.6029, 0.2641, -0.6279), (-40.6, 1.236, 0.3721), (-40.6, 0.9498, 0.3721), (-0.6029, 1.236, 0.3721), (-0.6029, 0.9498, 0.3721), (-40.6, 1.236, -0.6279), (-40.6, 0.9498, -0.6279), (-0.6029, 1.236, -0.6279), (-0.6029, 0.9498, -0.6279), (-41.05, 1.321, -8.701), (-41.05, 0.7498, -8.701), (-41.05, 1.321, 21.3), (-41.05, 0.7498, 21.3), (-39.05, 1.321, -8.701), (-39.05, 0.7498, -8.701), (-39.05, 1.321, 21.3), (-39.05, 0.7498, 21.3), (-1.053, 1.321, -8.701), (-1.053, 0.7498, -8.701), (-1.053, 1.321, 21.3), (-1.053, 0.7498, 21.3), (0.9471, 1.321, -8.701), (0.9471, 0.7498, -8.701), (0.9471, 1.321, 21.3), (0.9471, 0.7498, 21.3), (-1.053, -0.6787, -8.701), (-1.053, -1.25, -8.701), (-1.053, -0.6787, 21.3), (-1.053, -1.25, 21.3), (0.9471, -0.6787, -8.701), (0.9471, -1.25, -8.701), (0.9471, -0.6787, 21.3), (0.9471, -1.25, 21.3), (-41.05, -0.6787, -8.701), (-41.05, -1.25, -8.701), (-41.05, -0.6787, 21.3), (-41.05, -1.25, 21.3), (-39.05, -0.6787, -8.701), (-39.05, -1.25, -8.701), (-39.05, -0.6787, 21.3), (-39.05, -1.25, 21.3)], [], [(0, 1, 3, 2), (2, 3, 7, 6), (6, 7, 5, 4), (4, 5, 1, 0), (2, 6, 4, 0), (7, 3, 1, 5), (8, 9, 11, 10), (10, 11, 15, 14), (14, 15, 13, 12), (12, 13, 9, 8), (10, 14, 12, 8), (15, 11, 9, 13), (16, 17, 19, 18), (18, 19, 23, 22), (22, 23, 21, 20), (20, 21, 17, 16), (18, 22, 20, 16), (23, 19, 17, 21), (24, 25, 27, 26), (26, 27, 31, 30), (30, 31, 29, 28), (28, 29, 25, 24), (26, 30, 28, 24), (31, 27, 25, 29), (32, 33, 35, 34), (34, 35, 39, 38), (38, 39, 37, 36), (36, 37, 33, 32), (34, 38, 36, 32), (39, 35, 33, 37), (40, 41, 43, 42), (42, 43, 47, 46), (46, 47, 45, 44), (44, 45, 41, 40), (42, 46, 44, 40), (47, 43, 41, 45), (48, 49, 51, 50), (50, 51, 55, 54), (54, 55, 53, 52), (52, 53, 49, 48), (50, 54, 52, 48), (55, 51, 49, 53), (56, 57, 59, 58), (58, 59, 63, 62), (62, 63, 61, 60), (60, 61, 57, 56), (58, 62, 60, 56), (63, 59, 57, 61), (64, 65, 67, 66), (66, 67, 71, 70), (70, 71, 69, 68), (68, 69, 65, 64), (66, 70, 68, 64), (71, 67, 65, 69), (72, 73, 75, 74), (74, 75, 79, 78), (78, 79, 77, 76), (76, 77, 73, 72), (74, 78, 76, 72), (79, 75, 73, 77), (80, 81, 83, 82), (82, 83, 87, 86), (86, 87, 85, 84), (84, 85, 81, 80), (82, 86, 84, 80), (87, 83, 81, 85), (88, 89, 91, 90), (90, 91, 95, 94), (94, 95, 93, 92), (92, 93, 89, 88), (90, 94, 92, 88), (95, 91, 89, 93), (96, 97, 99, 98), (98, 99, 103, 102), (102, 103, 101, 100), (100, 101, 97, 96), (98, 102, 100, 96), (103, 99, 97, 101), (104, 105, 107, 106), (106, 107, 111, 110), (110, 111, 109, 108), (108, 109, 105, 104), (106, 110, 108, 104), (111, 107, 105, 109), (112, 113, 115, 114), (114, 115, 119, 118), (118, 119, 117, 116), (116, 117, 113, 112), (114, 118, 116, 112), (119, 115, 113, 117), (120, 121, 123, 122), (122, 123, 127, 126), (126, 127, 125, 124), (124, 125, 121, 120), (122, 126, 124, 120), (127, 123, 121, 125)])
me_cube_009.materials.append(mat_material)
me_cube_009.use_remesh_preserve_volume = False
me_cube_009.use_remesh_preserve_attributes = False
me_cube_009.use_mirror_vertex_groups = False
me_cube_009.update()
me_plane_012 = bpy.data.meshes.new('Plane.012')
me_plane_012.from_pydata([(-1.0, -1.0, 0.0), (1.0, -1.0, 0.0), (-1.0, 1.0, 0.0), (1.0, 1.0, 0.0)], [], [(0, 1, 3, 2)])
me_plane_012.materials.append(mat_t_r_sapwn)
me_plane_012.use_remesh_preserve_volume = False
me_plane_012.use_remesh_preserve_attributes = False
me_plane_012.use_mirror_vertex_groups = False
me_plane_012.update()
me_plane_011 = bpy.data.meshes.new('Plane.011')
me_plane_011.from_pydata([(-1.0, -1.0, 0.0), (1.0, -1.0, 0.0), (-1.0, 1.0, 0.0), (1.0, 1.0, 0.0)], [], [(0, 1, 3, 2)])
me_plane_011.materials.append(mat_wand_spawn)
me_plane_011.use_remesh_preserve_volume = False
me_plane_011.use_remesh_preserve_attributes = False
me_plane_011.use_mirror_vertex_groups = False
me_plane_011.update()
me_plane_010 = bpy.data.meshes.new('Plane.010')
me_plane_010.from_pydata([(-1.0, -1.0, 0.0), (1.0, -1.0, 0.0), (-1.0, 1.0, 0.0), (1.0, 1.0, 0.0)], [], [(0, 1, 3, 2)])
me_plane_010.materials.append(mat_wand_spawn)
me_plane_010.use_remesh_preserve_volume = False
me_plane_010.use_remesh_preserve_attributes = False
me_plane_010.use_mirror_vertex_groups = False
me_plane_010.update()
me_plane_009 = bpy.data.meshes.new('Plane.009')
me_plane_009.from_pydata([(-1.0, -1.0, 0.0), (1.0, -1.0, 0.0), (-1.0, 1.0, 0.0), (1.0, 1.0, 0.0)], [], [(0, 1, 3, 2)])
me_plane_009.materials.append(mat_wand_spawn)
me_plane_009.use_remesh_preserve_volume = False
me_plane_009.use_remesh_preserve_attributes = False
me_plane_009.use_mirror_vertex_groups = False
me_plane_009.update()
me_plane_008 = bpy.data.meshes.new('Plane.008')
me_plane_008.from_pydata([(-1.0, -1.0, 0.0), (1.0, -1.0, 0.0), (-1.0, 1.0, 0.0), (1.0, 1.0, 0.0)], [], [(0, 1, 3, 2)])
me_plane_008.materials.append(mat_wand_spawn)
me_plane_008.use_remesh_preserve_volume = False
me_plane_008.use_remesh_preserve_attributes = False
me_plane_008.use_mirror_vertex_groups = False
me_plane_008.update()
me_plane_007 = bpy.data.meshes.new('Plane.007')
me_plane_007.from_pydata([(-1.0, -1.0, 0.0), (1.0, -1.0, 0.0), (-1.0, 1.0, 0.0), (1.0, 1.0, 0.0)], [], [(0, 1, 3, 2)])
me_plane_007.materials.append(mat_boden_spawn)
me_plane_007.use_remesh_preserve_volume = False
me_plane_007.use_remesh_preserve_attributes = False
me_plane_007.use_mirror_vertex_groups = False
me_plane_007.update()

# ---- objects
ob_circle = bpy.data.objects.new('Circle', me_circle)
ob_cone = bpy.data.objects.new('Cone', me_cone)
ob_cylinder_006 = bpy.data.objects.new('Cylinder.006', me_cylinder_006)
ob_cylinder_005 = bpy.data.objects.new('Cylinder.005', me_cylinder_005)
ob_cylinder_004 = bpy.data.objects.new('Cylinder.004', me_cylinder_004)
ob_cylinder_003 = bpy.data.objects.new('Cylinder.003', me_cylinder_003)
ob_cylinder_002 = bpy.data.objects.new('Cylinder.002', me_cylinder_002)
ob_cylinder_001 = bpy.data.objects.new('Cylinder.001', me_cylinder_001)
ob_cylinder = bpy.data.objects.new('Cylinder', me_cylinder)
ob_plane_007 = bpy.data.objects.new('Plane.007', me_plane_001)
ob_cube_008 = bpy.data.objects.new('Cube.008', me_cube_018)
ob_cube_007 = bpy.data.objects.new('Cube.007', me_cube_017)
ob_plane_006 = bpy.data.objects.new('Plane.006', me_plane)
ob_cube_006 = bpy.data.objects.new('Cube.006', me_cube_016)
ob_cube_005 = bpy.data.objects.new('Cube.005', me_cube_015)
ob_cube_004 = bpy.data.objects.new('Cube.004', me_cube_014)
ob_cube_003 = bpy.data.objects.new('Cube.003', me_cube_013)
ob_cube_001 = bpy.data.objects.new('Cube.001', me_cube_012)
ob_cube_002 = bpy.data.objects.new('Cube.002', me_cube_009)
ob_plane_005 = bpy.data.objects.new('Plane.005', me_plane_012)
ob_plane_004 = bpy.data.objects.new('Plane.004', me_plane_011)
ob_plane_003 = bpy.data.objects.new('Plane.003', me_plane_010)
ob_plane_002 = bpy.data.objects.new('Plane.002', me_plane_009)
ob_plane_001 = bpy.data.objects.new('Plane.001', me_plane_008)
ob_plane = bpy.data.objects.new('Plane', me_plane_007)
ob_camera = bpy.data.objects.new('Camera', cam_camera)

# ---- transforms, parenting, visibility, modifiers, constraints
ob_circle.location = (-0.6266, 0.02975, 0.1536)
ob_circle.rotation_euler = (-2.117, -4.463, 2.618)
ob_circle.scale = (0.1249, 0.1249, 2.775)
ob_circle.lineart.crease_threshold = 0.0
ob_cone.location = (-0.6275, 0.1457, 0.1386)
ob_cone.rotation_euler = (1.025, -4.463, 2.618)
ob_cone.scale = (0.1249, 0.1249, 0.111)
ob_cone.lineart.crease_threshold = 0.0
ob_cylinder_006.location = (-0.6308, 0.5544, 0.08579)
ob_cylinder_006.rotation_euler = (-2.117, -4.463, 2.618)
ob_cylinder_006.scale = (0.06938, 0.06938, 0.4163)
ob_cylinder_006.lineart.crease_threshold = 0.0
ob_cylinder_005.location = (7.675, 2.756, 1.362)
ob_cylinder_005.scale = (0.075, 0.075, 0.1)
ob_cylinder_005.lineart.crease_threshold = 0.0
ob_cylinder_004.location = (7.479, 2.996, 1.231)
ob_cylinder_004.rotation_euler = (1.571, 0.3491, 0.3491)
ob_cylinder_004.scale = (0.075, 0.075, 0.1)
ob_cylinder_004.lineart.crease_threshold = 0.0
ob_cylinder_003.location = (7.114, 2.455, 0.1)
ob_cylinder_003.rotation_euler = (1.571, 0.0, 0.7854)
ob_cylinder_003.scale = (0.075, 0.075, 0.1)
ob_cylinder_003.lineart.crease_threshold = 0.0
ob_cylinder_002.location = (7.114, 2.949, 1.201)
ob_cylinder_002.scale = (0.075, 0.075, 0.1)
ob_cylinder_002.lineart.crease_threshold = 0.0
ob_cylinder_001.location = (7.215, 2.713, 1.161)
ob_cylinder_001.scale = (0.075, 0.075, 0.1)
ob_cylinder_001.lineart.crease_threshold = 0.0
ob_cylinder.location = (7.618, 2.754, 1.158)
ob_cylinder.rotation_euler = (0.0, 0.0, 0.5236)
ob_cylinder.scale = (0.075, 0.075, 0.1)
ob_cylinder.lineart.crease_threshold = 0.0
_m = ob_cylinder.modifiers.new('Array', 'ARRAY')
_m.use_constant_offset = True
_m.constant_offset_displace = (0.2, 0.0, 0.0)
ob_plane_007.location = (-4.189, -4.696, 1.789)
ob_plane_007.rotation_euler = (1.047, 0.0, 0.02752)
ob_plane_007.scale = (0.1625, 0.1625, 1.625)
ob_plane_007.lineart.crease_threshold = 0.0
ob_cube_008.location = (-4.183, -4.826, 1.885)
ob_cube_008.rotation_euler = (1.047, 0.0, 0.0)
ob_cube_008.scale = (0.08127, 0.08127, 0.1625)
ob_cube_008.lineart.crease_threshold = 0.0
ob_cube_007.location = (9.902, 0.09053, 2.423)
ob_cube_007.rotation_euler = (0.39, 0.9155, 0.5969)
ob_cube_007.scale = (0.1089, 0.1089, 0.2287)
ob_cube_007.lineart.crease_threshold = 0.0
ob_plane_006.location = (9.727, 0.08314, 2.253)
ob_plane_006.rotation_euler = (0.3891, 0.9139, 0.5958)
ob_plane_006.scale = (0.2178, 0.2178, 2.178)
ob_plane_006.lineart.crease_threshold = 0.0
ob_cube_006.location = (8.555, -2.937, 0.8684)
ob_cube_006.rotation_euler = (1.047, 0.0, 0.0)
ob_cube_006.scale = (0.1, 0.35, 0.1)
ob_cube_006.lineart.crease_threshold = 0.0
ob_cube_005.location = (8.0, 3.0, 1.0)
ob_cube_005.scale = (0.1, 0.35, 0.1)
ob_cube_005.lineart.crease_threshold = 0.0
ob_cube_004.location = (2.0, 3.0, 1.0)
ob_cube_004.scale = (0.1, 0.35, 0.1)
ob_cube_004.lineart.crease_threshold = 0.0
ob_cube_003.location = (9.411, 2.334, -0.4792)
ob_cube_003.rotation_euler = (0.0, 0.0, 1.571)
ob_cube_003.scale = (0.1, 0.35, 0.1)
ob_cube_003.lineart.crease_threshold = 0.0
ob_cube_001.location = (0.7478, 1.034, 0.4291)
ob_cube_001.rotation_euler = (1.571, 0.0, 0.7854)
ob_cube_001.scale = (0.1, 0.35, 0.1)
ob_cube_001.lineart.crease_threshold = 0.0
ob_cube_002.location = (-4.512, 2.373, 1.0)
ob_cube_002.rotation_euler = (0.0, 0.0, 0.3491)
ob_cube_002.scale = (0.1, 0.35, 0.1)
ob_cube_002.lineart.crease_threshold = 0.0
ob_plane_005.location = (-10.0, -2.975, 1.0)
ob_plane_005.rotation_euler = (0.0, 1.571, 0.0)
ob_plane_005.scale = (1.0, 0.84, 1.0)
ob_plane_005.lineart.crease_threshold = 0.0
ob_plane_004.location = (-10.0, -0.007534, 1.5)
ob_plane_004.rotation_euler = (0.0, 1.571, 0.0)
ob_plane_004.scale = (1.5, 5.0, 1.0)
ob_plane_004.lineart.crease_threshold = 0.0
ob_plane_003.location = (10.0, -0.007534, 1.5)
ob_plane_003.rotation_euler = (0.0, 1.571, 0.0)
ob_plane_003.scale = (1.5, 5.0, 1.0)
ob_plane_003.lineart.crease_threshold = 0.0
ob_plane_002.location = (0.0, -5.008, 1.5)
ob_plane_002.rotation_euler = (1.571, 0.0, 0.0)
ob_plane_002.scale = (10.0, 1.5, 1.0)
ob_plane_002.lineart.crease_threshold = 0.0
ob_plane_001.location = (0.0, 4.992, 1.5)
ob_plane_001.rotation_euler = (1.571, 0.0, 0.0)
ob_plane_001.scale = (10.0, 1.5, 1.0)
ob_plane_001.lineart.crease_threshold = 0.0
ob_plane.location = (0.0, -0.007534, 0.0)
ob_plane.scale = (10.0, 5.0, 1.0)
ob_plane.lineart.crease_threshold = 0.0
ob_camera.location = (0.0, -2.0, 10.0)
ob_camera.rotation_euler = (0.2094, 0.0, 0.0)
ob_camera.lock_rotations_4d = False
ob_camera.empty_display_type = 'ARROWS'
ob_camera.color = (0.0, 0.0, 0.0, 0.0)
ob_camera.display_type = 'WIRE'
ob_camera.lineart.crease_threshold = 0.0

# ---- collection membership
col_collection_1.objects.link(ob_circle)
col_collection_1.objects.link(ob_cone)
col_collection_1.objects.link(ob_cylinder_006)
col_collection_1.objects.link(ob_cylinder_005)
col_collection_1.objects.link(ob_cylinder_004)
col_collection_1.objects.link(ob_cylinder_003)
col_collection_1.objects.link(ob_cylinder_002)
col_collection_1.objects.link(ob_cylinder_001)
col_collection_1.objects.link(ob_cylinder)
col_collection_1.objects.link(ob_plane_007)
col_collection_1.objects.link(ob_cube_008)
col_collection_1.objects.link(ob_cube_007)
col_collection_1.objects.link(ob_plane_006)
col_collection_1.objects.link(ob_cube_006)
col_collection_1.objects.link(ob_cube_005)
col_collection_1.objects.link(ob_cube_004)
col_collection_1.objects.link(ob_cube_003)
col_collection_1.objects.link(ob_cube_001)
col_collection_1.objects.link(ob_cube_002)
col_collection_1.objects.link(ob_plane_005)
col_collection_1.objects.link(ob_plane_004)
col_collection_1.objects.link(ob_plane_003)
col_collection_1.objects.link(ob_plane_002)
col_collection_1.objects.link(ob_plane_001)
col_collection_1.objects.link(ob_plane)
col_collection_1.objects.link(ob_camera)

# ---- scene / render settings (as saved in the file)
scene.camera = ob_camera
scene.frame_start = 1; scene.frame_end = 250; scene.frame_set(1)
scene.render.engine = 'CYCLES'
scene.render.image_settings.compression = 0
scene.render.dither_intensity = 0.0
scene.render.use_persistent_data = True
scene.cycles.use_denoising = False
scene.cycles.samples = 256
scene.cycles.sampling_pattern = 'TABULATED_SOBOL'
scene.cycles.light_sampling_threshold = 0.0
scene.cycles.use_adaptive_sampling = False
scene.cycles.use_light_tree = False
scene.cycles.blur_glossy = 0.0
scene.cycles.max_bounces = 128
scene.cycles.diffuse_bounces = 128
scene.cycles.glossy_bounces = 128
scene.cycles.transmission_bounces = 128
scene.cycles.volume_bounces = 128
scene.cycles.transparent_max_bounces = 128
scene.cycles.volume_max_steps = 512
scene.cycles.sample_clamp_indirect = 0.0
scene.view_settings.view_transform = 'Standard'
bpy.context.view_layer.update()
